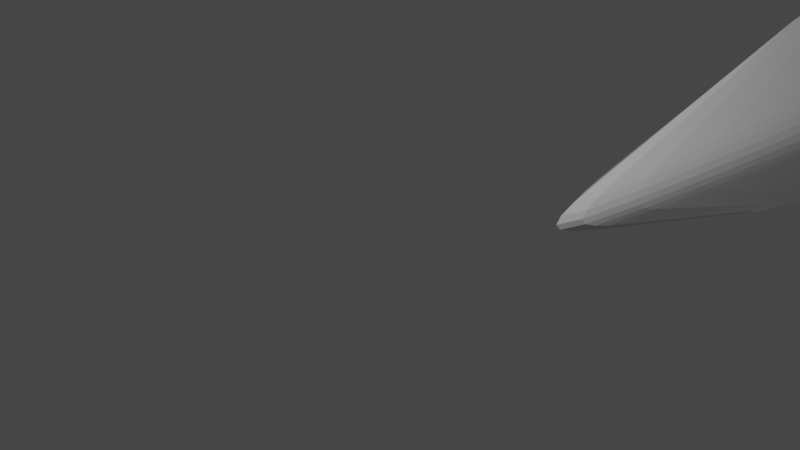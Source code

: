 # Source: explosing-kunai.blend  (saved by Blender 2.80.75; exported with 4.5.12 LTS)
import bpy
from mathutils import Matrix  # noqa: F401  (used for matrix-valued properties, if any)

bpy.ops.wm.read_factory_settings(use_empty=True)
scene = bpy.context.scene
scene.name = 'Scene'

# ---- collections
col_collection = bpy.data.collections.new('Collection'); scene.collection.children.link(col_collection)
col_ref = bpy.data.collections.new('Ref'); scene.collection.children.link(col_ref)

# ---- world
world_world = bpy.data.worlds.new('World'); scene.world = world_world
world_world.use_nodes = True; world_world.node_tree.nodes.clear()
_N = world_world.node_tree.nodes; _L = world_world.node_tree.links
n0 = _N.new('ShaderNodeOutputWorld'); n0.name = 'World Output'; n0.location = (300, 300)
n1 = _N.new('ShaderNodeBackground'); n1.name = 'Background'; n1.location = (10, 300)
n1.inputs[0].default_value = (0.05088, 0.05088, 0.05088, 1.0)
_L.new(n1.outputs[0], n0.inputs[0])
n0.is_active_output = True
world_world.color = (0.05088, 0.05088, 0.05088)
world_world.use_sun_shadow = False
world_world.sun_shadow_jitter_overblur = 0.0

# ---- cameras
cam_camera = bpy.data.cameras.new('Camera')
cam_camera.clip_end = 100.0
cam_camera.ortho_scale = 7.314

# ---- lights
light_light = bpy.data.lights.new('Light', 'POINT')
light_light.transmission_factor = 0.0
light_light.energy = 1000.0
light_light.shadow_soft_size = 0.1
light_light.shadow_maximum_resolution = 0.006
light_light.use_absolute_resolution = True

# ---- meshes
me_plane_001 = bpy.data.meshes.new('Plane.001')
me_plane_001.from_pydata([(-1.167, 0.0, 0.0), (23.69, 4.249, 0.1077), (23.54, 4.211, 0.1109), (29.98, 6.226, 0.0), (36.24, 1.373, 0.0), (36.53, 1.245, 0.0), (36.78, 1.126, 0.0), (37.0, 1.101, 0.0), (50.45, 1.077, 0.3732), (50.45, 1.101, 0.0), (13.68, 2.875, 0.0), (9.382, 2.043, 0.0), (5.086, 1.211, 0.0), (14.17, 0.0, 1.059), (14.49, 2.13, 0.4423), (14.92, 2.277, 0.4423), (24.33, 2.233, 0.4423), (25.82, 3.79, 0.201), (30.22, 4.759, 0.3281), (35.42, 0.7197, 1.015), (35.75, 0.3378, 1.015), (35.78, 0.0, 1.015), (5.312, 0.0, 0.4995), (8.984, 0.0, 0.7827), (3.522, 0.908, 0.0), (1.959, 0.6054, 0.0), (0.396, 0.3027, 0.0), (8.364, 1.532, 0.1249), (7.347, 1.021, 0.2498), (6.329, 0.5107, 0.3746), (12.5, 2.156, 0.1957), (11.33, 1.437, 0.3913), (10.16, 0.7186, 0.587), (23.92, 3.596, 0.2154), (23.45, 4.902, 0.0), (24.39, 2.291, 0.4308), (24.25, 2.233, 0.0), (23.37, 4.886, 0.0), (25.46, 5.309, 0.0), (35.78, 0.1175, 1.015), (37.0, 1.077, 0.3732), (37.0, 0.9191, 0.5509), (50.45, 0.3094, 0.8999), (37.0, 0.0, 1.015), (24.25, 2.233, 0.4049), (24.25, 2.233, 0.4423), (23.61, 4.223, 0.1106), (23.85, 3.56, 0.2212), (25.64, 4.549, 0.134), (25.55, 4.929, 0.1006), (30.1, 5.493, 0.1701), (30.04, 5.859, 0.09388), (36.04, 1.209, 0.2538), (35.83, 1.046, 0.5076), (36.33, 1.018, 0.2538), (36.14, 0.7914, 0.5076), (36.28, 0.6218, 0.5076), (36.53, 0.8739, 0.2538), (50.45, 0.0, 1.015), (37.0, 0.3094, 0.8999), (50.45, 0.9191, 0.5509), (35.78, 0.0, 0.0), (35.78, 0.1175, 0.0), (35.42, 0.7197, 0.0), (35.75, 0.3378, 0.0), (30.22, 4.759, 0.0), (25.82, 3.79, 0.0), (24.33, 2.233, 0.0), (23.3, 4.871, 0.0), (14.49, 2.13, 0.0), (14.92, 2.277, 0.0), (14.17, 0.0, 0.0), (30.09, 6.136, 0.0), (30.32, 4.684, 0.3408), (30.15, 5.773, 0.09685), (30.21, 5.41, 0.1764), (30.32, 4.684, 0.0), (30.08, 4.727, 0.3216), (29.83, 6.196, 0.0), (29.95, 5.461, 0.1667), (29.89, 5.828, 0.09187), (30.08, 4.727, 0.0), (35.78, 0.1175, 0.9293), (35.78, 0.0, 0.9293), (35.42, 0.7197, 0.9293), (35.75, 0.3378, 0.9293), (30.22, 4.759, 0.3003), (25.82, 3.79, 0.1896), (24.33, 2.233, 0.4049), (23.77, 3.551, 0.2218), (14.49, 2.13, 0.4049), (14.92, 2.277, 0.4049), (14.17, 0.0, 0.9696), (30.32, 4.684, 0.312), (30.08, 4.727, 0.2944), (36.82, 1.117, 0.0), (36.71, 0.9025, 0.355), (36.59, 0.7276, 0.5381), (36.36, 0.2679, 0.9021), (36.36, 0.0, 0.9451), (24.39, 2.291, 0.0), (24.39, 2.291, 0.3944), (25.77, 3.737, 0.2115), (25.77, 3.737, 0.0), (25.38, 5.295, 0.0), (25.48, 4.905, 0.1032), (25.58, 4.516, 0.1393), (25.77, 3.737, 0.1993), (25.5, 5.319, 0.0), (25.68, 4.559, 0.1351), (25.59, 4.939, 0.1012), (25.86, 3.8, 0.0), (25.86, 3.8, 0.203), (25.86, 3.8, 0.1915), (56.84, 0.0, 0.0), (56.76, 0.0, 0.3269), (56.52, 0.0, 0.5662), (56.19, 0.0, 0.6538), (55.86, 0.0, 0.5662), (55.62, 0.0, 0.3269), (55.54, 0.0, 0.0), (56.82, 0.4178, 2.484e-06), (56.73, 0.4064, 0.3269), (56.49, 0.3751, 0.5662), (56.17, 0.3325, 0.6538), (55.84, 0.2898, 0.5662), (55.61, 0.2586, 0.3269), (55.52, 0.2471, 2.427e-06), (56.73, 0.8372, 2.48e-06), (56.65, 0.8145, 0.3269), (56.42, 0.7526, 0.5662), (56.1, 0.668, 0.6538), (55.79, 0.5834, 0.5662), (55.55, 0.5214, 0.3269), (55.47, 0.4988, 2.425e-06), (56.6, 1.242, 2.474e-06), (56.51, 1.209, 0.3269), (56.29, 1.117, 0.5662), (55.99, 0.9919, 0.6538), (55.69, 0.8668, 0.5662), (55.47, 0.7752, 0.3269), (55.39, 0.7417, 2.421e-06), (56.41, 1.626, 2.466e-06), (56.33, 1.582, 0.3269), (56.12, 1.462, 0.5662), (55.84, 1.299, 0.6538), (55.56, 1.135, 0.5662), (55.35, 1.016, 0.3269), (55.27, 0.9718, 2.417e-06), (56.17, 1.981, 2.456e-06), (56.1, 1.928, 0.3269), (55.91, 1.782, 0.5662), (55.65, 1.583, 0.6538), (55.39, 1.384, 0.5662), (55.2, 1.238, 0.3269), (55.13, 1.185, 2.41e-06), (55.89, 2.303, 2.443e-06), (55.83, 2.241, 0.3269), (55.66, 2.071, 0.5662), (55.42, 1.84, 0.6538), (55.19, 1.609, 0.5662), (55.02, 1.44, 0.3269), (54.96, 1.378, 2.403e-06), (55.57, 2.585, 2.429e-06), (55.51, 2.515, 0.3269), (55.37, 2.325, 0.5662), (55.17, 2.066, 0.6538), (54.97, 1.806, 0.5662), (54.82, 1.617, 0.3269), (54.77, 1.547, 2.394e-06), (55.21, 2.822, 2.414e-06), (55.17, 2.746, 0.3269), (55.05, 2.539, 0.5662), (54.88, 2.256, 0.6538), (54.72, 1.973, 0.5662), (54.6, 1.766, 0.3269), (54.56, 1.69, 2.385e-06), (54.83, 3.011, 2.397e-06), (54.79, 2.93, 0.3269), (54.7, 2.709, 0.5662), (54.58, 2.407, 0.6538), (54.45, 2.105, 0.5662), (54.36, 1.884, 0.3269), (54.33, 1.803, 2.375e-06), (54.42, 3.149, 2.379e-06), (54.4, 3.064, 0.3269), (54.34, 2.833, 0.5662), (54.25, 2.517, 0.6538), (54.17, 2.201, 0.5662), (54.11, 1.97, 0.3269), (54.08, 1.886, 2.364e-06), (54.0, 3.232, 2.361e-06), (53.99, 3.145, 0.3269), (53.96, 2.908, 0.5662), (53.92, 2.584, 0.6538), (53.87, 2.26, 0.5662), (53.84, 2.023, 0.3269), (53.83, 1.936, 2.353e-06), (53.58, 3.26, 2.342e-06), (53.58, 3.172, 0.3269), (53.58, 2.933, 0.5662), (53.58, 2.606, 0.6538), (53.58, 2.279, 0.5662), (53.58, 2.04, 0.3269), (53.58, 1.952, 2.342e-06), (53.15, 3.232, 2.324e-06), (53.16, 3.145, 0.3269), (53.19, 2.908, 0.5662), (53.23, 2.584, 0.6538), (53.28, 2.26, 0.5662), (53.31, 2.023, 0.3269), (53.32, 1.936, 2.331e-06), (52.73, 3.149, 2.305e-06), (52.75, 3.064, 0.3269), (52.81, 2.833, 0.5662), (52.9, 2.517, 0.6538), (52.98, 2.201, 0.5662), (53.05, 1.97, 0.3269), (53.07, 1.886, 2.32e-06), (52.32, 3.011, 2.288e-06), (52.36, 2.93, 0.3269), (52.45, 2.709, 0.5662), (52.57, 2.407, 0.6538), (52.7, 2.105, 0.5662), (52.79, 1.884, 0.3269), (52.83, 1.803, 2.309e-06), (51.94, 2.822, 2.271e-06), (51.98, 2.746, 0.3269), (52.1, 2.539, 0.5662), (52.27, 2.256, 0.6538), (52.43, 1.973, 0.5662), (52.55, 1.766, 0.3269), (52.59, 1.69, 2.299e-06), (51.59, 2.585, 2.255e-06), (51.64, 2.515, 0.3269), (51.78, 2.325, 0.5662), (51.98, 2.066, 0.6538), (52.18, 1.806, 0.5662), (52.33, 1.617, 0.3269), (52.38, 1.547, 2.29e-06), (51.26, 2.303, 2.241e-06), (51.33, 2.241, 0.3269), (51.5, 2.071, 0.5662), (51.73, 1.84, 0.6538), (51.96, 1.609, 0.5662), (52.13, 1.44, 0.3269), (52.19, 1.378, 2.282e-06), (50.98, 1.981, 2.229e-06), (51.05, 1.928, 0.3269), (51.24, 1.782, 0.5662), (51.5, 1.583, 0.6538), (51.76, 1.384, 0.5662), (51.95, 1.238, 0.3269), (52.02, 1.185, 2.274e-06), (50.74, 1.626, 2.219e-06), (50.82, 1.582, 0.3269), (51.03, 1.462, 0.5662), (51.31, 1.299, 0.6538), (51.59, 1.135, 0.5662), (51.8, 1.016, 0.3269), (51.88, 0.9718, 2.268e-06), (50.56, 1.242, 2.21e-06), (50.64, 1.209, 0.3269), (50.86, 1.117, 0.5662), (51.16, 0.9919, 0.6538), (51.46, 0.8668, 0.5662), (51.68, 0.7752, 0.3269), (51.76, 0.7417, 2.263e-06), (51.05, 0.668, 0.6538), (51.37, 0.5834, 0.5662), (51.6, 0.5214, 0.3269), (51.68, 0.4988, 2.259e-06), (50.98, 0.3325, 0.6538), (51.31, 0.2898, 0.5662), (51.54, 0.2586, 0.3269), (51.63, 0.2471, 2.257e-06), (50.96, 0.0, 0.6538), (51.29, 0.0, 0.5662), (51.53, 0.0, 0.3269), (51.61, 0.0, 0.0), (14.91, 2.414, 0.3686), (24.01, 2.892, 0.3321), (37.0, 0.6143, 0.7254), (36.48, 0.4977, 0.7201), (50.45, 0.6143, 0.7254), (36.03, 0.3696, 0.7614), (35.94, 0.5646, 0.7614), (35.63, 0.8829, 0.7614), (30.26, 5.047, 0.2586), (30.16, 5.126, 0.2491), (30.01, 5.094, 0.2441), (25.73, 4.169, 0.1675), (24.09, 2.896, 0.3317), (24.15, 2.943, 0.3231), (25.67, 4.126, 0.1754), (25.77, 4.179, 0.1691), (50.71, 0.3209, 0.7768), (50.7, 0.0, 0.8345), (50.75, 0.6411, 0.6896), (50.8, 0.9555, 0.6023), (14.35, 0.7099, 0.8536), (14.42, 1.42, 0.648), (14.42, 1.42, 0.0), (14.35, 0.7099, 0.0), (14.35, 0.7099, 0.7814), (14.42, 1.42, 0.5931), (4.565, 1.11, 0.0), (4.044, 1.009, 0.0), (9.043, 1.872, 0.04163), (8.704, 1.702, 0.08325), (13.29, 2.635, 0.06522), (12.9, 2.395, 0.1304), (14.9, 2.608, 0.1473), (15.45, 3.243, 0.0), (15.18, 2.926, 0.07365), (23.32, 4.8, 0.01191), (25.47, 5.268, 0.0108), (29.98, 6.187, 0.01008), (37.0, 1.098, 0.04008), (50.45, 1.098, 0.04008), (36.75, 1.099, 0.02725), (23.4, 4.815, 0.01187), (36.22, 1.355, 0.02725), (36.51, 1.221, 0.02725), (30.1, 6.097, 0.0104), (29.83, 6.156, 0.009866), (36.81, 1.094, 0.03812), (23.48, 4.832, 0.01157), (25.39, 5.253, 0.01108), (25.51, 5.278, 0.01087), (56.84, 0.0, 0.0351), (56.81, 0.4166, 0.03511), (56.72, 0.8347, 0.03511), (56.59, 1.238, 0.03511), (56.4, 1.621, 0.03511), (56.16, 1.975, 0.03511), (55.88, 2.296, 0.03511), (55.56, 2.577, 0.03511), (55.21, 2.814, 0.03511), (54.82, 3.002, 0.03511), (54.42, 3.14, 0.03511), (54.0, 3.223, 0.03511), (53.58, 3.251, 0.03511), (53.15, 3.223, 0.03511), (52.73, 3.14, 0.03511), (52.33, 3.002, 0.03511), (51.95, 2.814, 0.03511), (51.59, 2.577, 0.03511), (51.27, 2.296, 0.03511), (50.99, 1.975, 0.03511), (50.75, 1.621, 0.03511), (50.56, 1.238, 0.03511), (5.03, 1.2, 0.0), (9.346, 2.024, 0.00447), (13.64, 2.849, 0.007004), (15.42, 3.209, 0.007909)], [], [(26, 0, 22, 29), (32, 29, 22, 23), (311, 309, 27, 30), (30, 27, 28, 31), (31, 28, 29, 32), (307, 24, 27, 309), (24, 25, 28, 27), (25, 26, 29, 28), (88, 44, 36, 67), (15, 91, 44, 45), (280, 15, 45, 281), (328, 316, 38, 104), (325, 317, 3, 78), (282, 59, 42, 284), (286, 55, 53, 287), (290, 289, 50, 79), (323, 54, 57, 320), (54, 55, 56, 57), (295, 291, 17, 112), (323, 322, 52, 54), (54, 52, 53, 55), (288, 75, 50, 289), (324, 317, 51, 74), (74, 51, 50, 75), (283, 285, 39, 98), (282, 41, 97, 283), (79, 50, 51, 80), (106, 48, 49, 105), (315, 321, 37, 68), (89, 47, 46, 2), (326, 96, 40, 318), (96, 57, 56, 97), (45, 44, 88, 16), (294, 291, 48, 106), (99, 43, 59, 98), (40, 41, 60, 8), (318, 40, 8, 319), (83, 82, 62, 61), (85, 84, 63, 64), (85, 64, 62, 82), (93, 84, 19, 73), (94, 86, 18, 77), (107, 87, 17, 102), (44, 91, 70, 36), (91, 90, 69, 70), (305, 302, 69, 90), (86, 93, 73, 18), (287, 53, 75, 288), (52, 74, 75, 53), (322, 324, 74, 52), (285, 56, 55, 286), (113, 94, 77, 112), (109, 79, 80, 110), (329, 325, 78, 108), (111, 81, 94, 113), (65, 76, 93, 86), (301, 305, 90, 14), (15, 14, 90, 91), (281, 45, 16, 292), (103, 66, 87, 107), (81, 65, 86, 94), (76, 63, 84, 93), (20, 85, 82, 39), (20, 19, 84, 85), (21, 39, 82, 83), (21, 99, 98, 39), (40, 96, 97, 41), (320, 57, 96, 326), (67, 100, 101, 88), (88, 101, 35, 16), (292, 293, 33, 47), (47, 33, 1, 46), (321, 327, 34, 37), (100, 103, 107, 101), (101, 107, 102, 35), (293, 294, 106, 33), (33, 106, 105, 1), (327, 328, 104, 34), (66, 111, 113, 87), (316, 329, 108, 38), (48, 109, 110, 49), (87, 113, 112, 17), (290, 295, 112, 77), (330, 331, 122, 115), (115, 122, 123, 116), (116, 123, 124, 117), (117, 124, 125, 118), (118, 125, 126, 119), (119, 126, 127, 120), (331, 332, 129, 122), (122, 129, 130, 123), (123, 130, 131, 124), (124, 131, 132, 125), (125, 132, 133, 126), (126, 133, 134, 127), (332, 333, 136, 129), (129, 136, 137, 130), (130, 137, 138, 131), (131, 138, 139, 132), (132, 139, 140, 133), (133, 140, 141, 134), (333, 334, 143, 136), (136, 143, 144, 137), (137, 144, 145, 138), (138, 145, 146, 139), (139, 146, 147, 140), (140, 147, 148, 141), (334, 335, 150, 143), (143, 150, 151, 144), (144, 151, 152, 145), (145, 152, 153, 146), (146, 153, 154, 147), (147, 154, 155, 148), (335, 336, 157, 150), (150, 157, 158, 151), (151, 158, 159, 152), (152, 159, 160, 153), (153, 160, 161, 154), (154, 161, 162, 155), (336, 337, 164, 157), (157, 164, 165, 158), (158, 165, 166, 159), (159, 166, 167, 160), (160, 167, 168, 161), (161, 168, 169, 162), (337, 338, 171, 164), (164, 171, 172, 165), (165, 172, 173, 166), (166, 173, 174, 167), (167, 174, 175, 168), (168, 175, 176, 169), (338, 339, 178, 171), (171, 178, 179, 172), (172, 179, 180, 173), (173, 180, 181, 174), (174, 181, 182, 175), (175, 182, 183, 176), (339, 340, 185, 178), (178, 185, 186, 179), (179, 186, 187, 180), (180, 187, 188, 181), (181, 188, 189, 182), (182, 189, 190, 183), (340, 341, 192, 185), (185, 192, 193, 186), (186, 193, 194, 187), (187, 194, 195, 188), (188, 195, 196, 189), (189, 196, 197, 190), (341, 342, 199, 192), (192, 199, 200, 193), (193, 200, 201, 194), (194, 201, 202, 195), (195, 202, 203, 196), (196, 203, 204, 197), (342, 343, 206, 199), (199, 206, 207, 200), (200, 207, 208, 201), (201, 208, 209, 202), (202, 209, 210, 203), (203, 210, 211, 204), (343, 344, 213, 206), (206, 213, 214, 207), (207, 214, 215, 208), (208, 215, 216, 209), (209, 216, 217, 210), (210, 217, 218, 211), (344, 345, 220, 213), (213, 220, 221, 214), (214, 221, 222, 215), (215, 222, 223, 216), (216, 223, 224, 217), (217, 224, 225, 218), (345, 346, 227, 220), (220, 227, 228, 221), (221, 228, 229, 222), (222, 229, 230, 223), (223, 230, 231, 224), (224, 231, 232, 225), (346, 347, 234, 227), (227, 234, 235, 228), (228, 235, 236, 229), (229, 236, 237, 230), (230, 237, 238, 231), (231, 238, 239, 232), (347, 348, 241, 234), (234, 241, 242, 235), (235, 242, 243, 236), (236, 243, 244, 237), (237, 244, 245, 238), (238, 245, 246, 239), (348, 349, 248, 241), (241, 248, 249, 242), (242, 249, 250, 243), (243, 250, 251, 244), (244, 251, 252, 245), (245, 252, 253, 246), (349, 350, 255, 248), (248, 255, 256, 249), (249, 256, 257, 250), (250, 257, 258, 251), (251, 258, 259, 252), (252, 259, 260, 253), (350, 351, 262, 255), (255, 262, 263, 256), (256, 263, 264, 257), (257, 264, 265, 258), (258, 265, 266, 259), (259, 266, 267, 260), (264, 268, 269, 265), (265, 269, 270, 266), (266, 270, 271, 267), (268, 272, 273, 269), (269, 273, 274, 270), (270, 274, 275, 271), (272, 276, 277, 273), (273, 277, 278, 274), (274, 278, 279, 275), (58, 42, 59, 43), (297, 296, 42, 58), (79, 109, 295, 290), (35, 102, 294, 293), (16, 35, 293, 292), (89, 281, 292, 47), (39, 285, 286, 20), (19, 287, 288, 73), (102, 17, 291, 294), (59, 282, 283, 98), (97, 56, 285, 283), (73, 288, 289, 18), (109, 48, 291, 295), (77, 18, 289, 290), (20, 286, 287, 19), (41, 282, 284, 60), (298, 284, 42, 296), (298, 268, 264, 299), (319, 351, 261, 9), (60, 263, 262, 8), (284, 298, 299, 60), (268, 298, 296, 272), (276, 272, 296, 297), (264, 263, 60, 299), (13, 92, 304, 300), (300, 304, 305, 301), (92, 71, 303, 304), (304, 303, 302, 305), (352, 306, 308, 353), (306, 307, 309, 308), (354, 353, 308, 310), (310, 308, 309, 311), (32, 23, 13, 300), (31, 32, 300, 301), (301, 14, 30, 31), (15, 280, 30, 14), (355, 313, 10, 354), (312, 314, 310, 311), (89, 2, 314, 312), (315, 68, 313, 355), (311, 30, 280, 312), (89, 312, 280, 281), (2, 315, 355, 314), (314, 355, 354, 310), (10, 11, 353, 354), (12, 352, 353, 11), (8, 262, 351, 319), (254, 261, 351, 350), (247, 254, 350, 349), (240, 247, 349, 348), (233, 240, 348, 347), (226, 233, 347, 346), (219, 226, 346, 345), (212, 219, 345, 344), (205, 212, 344, 343), (198, 205, 343, 342), (191, 198, 342, 341), (184, 191, 341, 340), (177, 184, 340, 339), (170, 177, 339, 338), (163, 170, 338, 337), (156, 163, 337, 336), (149, 156, 336, 335), (142, 149, 335, 334), (135, 142, 334, 333), (128, 135, 333, 332), (121, 128, 332, 331), (114, 121, 331, 330), (49, 110, 329, 316), (1, 105, 328, 327), (46, 1, 327, 321), (6, 320, 326, 95), (110, 80, 325, 329), (4, 72, 324, 322), (7, 318, 319, 9), (95, 326, 318, 7), (2, 46, 321, 315), (72, 3, 317, 324), (5, 4, 322, 323), (5, 323, 320, 6), (80, 51, 317, 325), (105, 49, 316, 328)])
_uv = me_plane_001.uv_layers.new(name='UVMap')
_uv.uv.foreach_set('vector', [0.0, 0.0, 0.0, 0.0, 0.0, 0.0, 0.0, 0.0, 0.0, 0.0, 0.0, 0.0, 0.0, 0.0, 0.0, 0.0, 0.0, 0.0, 0.0, 0.0, 0.0, 0.0, 0.0, 0.0, 0.0, 0.0, 0.0, 0.0, 0.0, 0.0, 0.0, 0.0, 0.0, 0.0, 0.0, 0.0, 0.0, 0.0, 0.0, 0.0, 0.0, 0.0, 0.0, 0.0, 0.0, 0.0, 0.0, 0.0, 0.0, 0.0, 0.0, 0.0, 0.0, 0.0, 0.0, 0.0, 0.0, 0.0, 0.0, 0.0, 0.0, 0.0, 0.0, 0.0, 0.0, 0.0, 0.0, 0.0, 0.0, 0.0, 0.0, 0.0, 0.0, 0.0, 0.0, 0.0, 0.0, 0.0, 0.0, 0.0, 0.0, 0.0, 0.0, 0.0, 0.0, 0.0, 0.0, 0.0, 0.0, 0.0, 0.0, 0.0, 0.0, 0.0, 0.0, 0.0, 0.0, 0.0, 0.0, 0.0, 0.0, 0.0, 0.0, 0.0, 0.0, 0.0, 0.0, 0.0, 0.0, 0.0, 0.0, 0.0, 0.0, 0.0, 0.0, 0.0, 0.0, 0.0, 0.0, 0.0, 0.0, 0.0, 0.0, 0.0, 0.0, 0.0, 0.0, 0.0, 0.0, 0.0, 0.0, 0.0, 0.0, 0.0, 0.0, 0.0, 0.0, 0.0, 0.0, 0.0, 0.0, 0.0, 0.0, 0.0, 0.0, 0.0, 0.0, 0.0, 0.0, 0.0, 0.0, 0.0, 0.0, 0.0, 0.0, 0.0, 0.0, 0.0, 0.0, 0.0, 0.0, 0.0, 0.0, 0.0, 0.0, 0.0, 0.0, 0.0, 0.0, 0.0, 0.0, 0.0, 0.0, 0.0, 0.0, 0.0, 0.0, 0.0, 0.0, 0.0, 0.0, 0.0, 0.0, 0.0, 0.0, 0.0, 0.0, 0.0, 0.0, 0.0, 0.0, 0.0, 0.0, 0.0, 0.0, 0.0, 0.0, 0.0, 0.0, 0.0, 0.0, 0.0, 0.0, 0.0, 0.0, 0.0, 0.0, 0.0, 0.0, 0.0, 0.0, 0.0, 0.0, 0.0, 0.0, 0.0, 0.0, 0.0, 0.0, 0.0, 0.0, 0.0, 0.0, 0.0, 0.0, 0.0, 0.0, 0.0, 0.0, 0.0, 0.0, 0.0, 0.0, 0.0, 0.0, 0.0, 0.0, 0.0, 0.0, 0.0, 0.0, 0.0, 0.0, 0.0, 0.0, 0.0, 0.0, 0.0, 0.0, 0.0, 0.0, 0.0, 0.0, 0.0, 0.0, 0.0, 0.0, 0.0, 0.0, 0.0, 0.0, 0.0, 0.0, 0.0, 0.0, 0.0, 0.0, 0.0, 0.0, 0.0, 0.0, 0.0, 0.0, 0.0, 0.0, 0.0, 0.0, 0.0, 0.0, 0.0, 0.0, 0.0, 0.0, 0.0, 0.0, 0.0, 0.0, 0.0, 0.0, 0.0, 0.0, 0.0, 0.0, 0.0, 0.0, 0.0, 0.0, 0.0, 0.0, 0.0, 0.0, 0.0, 0.0, 0.0, 0.0, 0.0, 0.0, 0.0, 0.0, 0.0, 0.0, 0.0, 0.0, 0.0, 0.0, 0.0, 0.0, 0.0, 0.0, 0.0, 0.0, 0.0, 0.0, 0.0, 0.0, 0.0, 0.0, 0.0, 0.0, 0.0, 0.0, 0.0, 0.0, 0.0, 0.0, 0.0, 0.0, 0.0, 0.0, 0.0, 0.0, 0.0, 0.0, 0.0, 0.0, 0.0, 0.0, 0.0, 0.0, 0.0, 0.0, 0.0, 0.0, 0.0, 0.0, 0.0, 0.0, 0.0, 0.0, 0.0, 0.0, 0.0, 0.0, 0.0, 0.0, 0.0, 0.0, 0.0, 0.0, 0.0, 0.0, 0.0, 0.0, 0.0, 0.0, 0.0, 0.0, 0.0, 0.0, 0.0, 0.0, 0.0, 0.0, 0.0, 0.0, 0.0, 0.0, 0.0, 0.0, 0.0, 0.0, 0.0, 0.0, 0.0, 0.0, 0.0, 0.0, 0.0, 0.0, 0.0, 0.0, 0.0, 0.0, 0.0, 0.0, 0.0, 0.0, 0.0, 0.0, 0.0, 0.0, 0.0, 0.0, 0.0, 0.0, 0.0, 0.0, 0.0, 0.0, 0.0, 0.0, 0.0, 0.0, 0.0, 0.0, 0.0, 0.0, 0.0, 0.0, 0.0, 0.0, 0.0, 0.0, 0.0, 0.0, 0.0, 0.0, 0.0, 0.0, 0.0, 0.0, 0.0, 0.0, 0.0, 0.0, 0.0, 0.0, 0.0, 0.0, 0.0, 0.0, 0.0, 0.0, 0.0, 0.0, 0.0, 0.0, 0.0, 0.0, 0.0, 0.0, 0.0, 0.0, 0.0, 0.0, 0.0, 0.0, 0.0, 0.0, 0.0, 0.0, 0.0, 0.0, 0.0, 0.0, 0.0, 0.0, 0.0, 0.0, 0.0, 0.0, 0.0, 0.0, 0.0, 0.0, 0.0, 0.0, 0.0, 0.0, 0.0, 0.0, 0.0, 0.0, 0.0, 0.0, 0.0, 0.0, 0.0, 0.0, 0.0, 0.0, 0.0, 0.0, 0.0, 0.0, 0.0, 0.0, 0.0, 0.0, 0.0, 0.0, 0.0, 0.0, 0.0, 0.0, 0.0, 0.0, 0.0, 0.0, 0.0, 0.0, 0.0, 0.0, 0.0, 0.0, 0.0, 0.0, 0.0, 0.0, 0.0, 0.0, 0.0, 0.0, 0.0, 0.0, 0.0, 0.0, 0.0, 0.0, 0.0, 0.0, 0.0, 0.0, 0.0, 0.0, 0.0, 0.0, 0.0, 0.0, 0.0, 0.0, 0.0, 0.0, 0.0, 0.0, 0.0, 0.0, 0.0, 0.0, 0.0, 0.0, 0.0, 0.0, 0.0, 0.0, 0.0, 0.0, 0.0, 0.0, 0.0, 0.0, 0.0, 0.0, 0.0, 0.0, 0.0, 0.0, 0.0, 0.0, 0.0, 0.0, 0.0, 0.0, 0.0, 0.0, 0.0, 0.0, 0.0, 0.0, 0.0, 0.0, 0.0, 0.0, 0.0, 0.0, 0.0, 0.0, 0.0, 0.0, 0.0, 0.0, 0.0, 0.0, 0.0, 0.0, 0.0, 0.0, 0.0, 0.0, 0.0, 0.0, 0.0, 0.0, 0.0, 0.0, 0.0, 0.0, 0.0, 0.0, 0.0, 0.0, 0.0, 0.0, 0.0, 0.0, 0.0, 0.0, 0.0, 0.0, 0.0, 0.0, 0.0, 0.0, 0.0, 0.0, 0.0, 0.0, 0.0, 0.0, 0.0, 0.0, 0.0, 0.0, 0.0, 0.0, 0.0, 0.0, 0.0, 0.0, 0.0, 0.0, 0.0, 0.0, 0.0, 0.0, 0.0, 0.0, 0.0, 0.0, 0.0, 0.0, 0.0, 0.0, 0.0, 0.75, 0.5089, 0.7708, 0.5089, 0.7708, 0.5833, 0.75, 0.5833, 0.75, 0.5833, 0.7708, 0.5833, 0.7708, 0.6667, 0.75, 0.6667, 0.75, 0.6667, 0.7708, 0.6667, 0.7708, 0.75, 0.75, 0.75, 0.75, 0.75, 0.7708, 0.75, 0.7708, 0.8333, 0.75, 0.8333, 0.75, 0.8333, 0.7708, 0.8333, 0.7708, 0.9167, 0.75, 0.9167, 0.75, 0.9167, 0.7708, 0.9167, 0.7708, 1.0, 0.75, 1.0, 0.7708, 0.5089, 0.7917, 0.5089, 0.7917, 0.5833, 0.7708, 0.5833, 0.7708, 0.5833, 0.7917, 0.5833, 0.7917, 0.6667, 0.7708, 0.6667, 0.7708, 0.6667, 0.7917, 0.6667, 0.7917, 0.75, 0.7708, 0.75, 0.7708, 0.75, 0.7917, 0.75, 0.7917, 0.8333, 0.7708, 0.8333, 0.7708, 0.8333, 0.7917, 0.8333, 0.7917, 0.9167, 0.7708, 0.9167, 0.7708, 0.9167, 0.7917, 0.9167, 0.7917, 1.0, 0.7708, 1.0, 0.7917, 0.5089, 0.8125, 0.5088, 0.8125, 0.5833, 0.7917, 0.5833, 0.7917, 0.5833, 0.8125, 0.5833, 0.8125, 0.6667, 0.7917, 0.6667, 0.7917, 0.6667, 0.8125, 0.6667, 0.8125, 0.75, 0.7917, 0.75, 0.7917, 0.75, 0.8125, 0.75, 0.8125, 0.8333, 0.7917, 0.8333, 0.7917, 0.8333, 0.8125, 0.8333, 0.8125, 0.9167, 0.7917, 0.9167, 0.7917, 0.9167, 0.8125, 0.9167, 0.8125, 1.0, 0.7917, 1.0, 0.8125, 0.5088, 0.8333, 0.5095, 0.8333, 0.5833, 0.8125, 0.5833, 0.8125, 0.5833, 0.8333, 0.5833, 0.8333, 0.6667, 0.8125, 0.6667, 0.8125, 0.6667, 0.8333, 0.6667, 0.8333, 0.75, 0.8125, 0.75, 0.8125, 0.75, 0.8333, 0.75, 0.8333, 0.8333, 0.8125, 0.8333, 0.8125, 0.8333, 0.8333, 0.8333, 0.8333, 0.9167, 0.8125, 0.9167, 0.8125, 0.9167, 0.8333, 0.9167, 0.8333, 1.0, 0.8125, 1.0, 0.8333, 0.5095, 0.8542, 0.5091, 0.8542, 0.5833, 0.8333, 0.5833, 0.8333, 0.5833, 0.8542, 0.5833, 0.8542, 0.6667, 0.8333, 0.6667, 0.8333, 0.6667, 0.8542, 0.6667, 0.8542, 0.75, 0.8333, 0.75, 0.8333, 0.75, 0.8542, 0.75, 0.8542, 0.8333, 0.8333, 0.8333, 0.8333, 0.8333, 0.8542, 0.8333, 0.8542, 0.9167, 0.8333, 0.9167, 0.8333, 0.9167, 0.8542, 0.9167, 0.8542, 1.0, 0.8333, 1.0, 0.8542, 0.5091, 0.875, 0.5089, 0.875, 0.5833, 0.8542, 0.5833, 0.8542, 0.5833, 0.875, 0.5833, 0.875, 0.6667, 0.8542, 0.6667, 0.8542, 0.6667, 0.875, 0.6667, 0.875, 0.75, 0.8542, 0.75, 0.8542, 0.75, 0.875, 0.75, 0.875, 0.8333, 0.8542, 0.8333, 0.8542, 0.8333, 0.875, 0.8333, 0.875, 0.9167, 0.8542, 0.9167, 0.8542, 0.9167, 0.875, 0.9167, 0.875, 1.0, 0.8542, 1.0, 0.875, 0.5089, 0.8958, 0.5089, 0.8958, 0.5833, 0.875, 0.5833, 0.875, 0.5833, 0.8958, 0.5833, 0.8958, 0.6667, 0.875, 0.6667, 0.875, 0.6667, 0.8958, 0.6667, 0.8958, 0.75, 0.875, 0.75, 0.875, 0.75, 0.8958, 0.75, 0.8958, 0.8333, 0.875, 0.8333, 0.875, 0.8333, 0.8958, 0.8333, 0.8958, 0.9167, 0.875, 0.9167, 0.875, 0.9167, 0.8958, 0.9167, 0.8958, 1.0, 0.875, 1.0, 0.8958, 0.5089, 0.9167, 0.5089, 0.9167, 0.5833, 0.8958, 0.5833, 0.8958, 0.5833, 0.9167, 0.5833, 0.9167, 0.6667, 0.8958, 0.6667, 0.8958, 0.6667, 0.9167, 0.6667, 0.9167, 0.75, 0.8958, 0.75, 0.8958, 0.75, 0.9167, 0.75, 0.9167, 0.8333, 0.8958, 0.8333, 0.8958, 0.8333, 0.9167, 0.8333, 0.9167, 0.9167, 0.8958, 0.9167, 0.8958, 0.9167, 0.9167, 0.9167, 0.9167, 1.0, 0.8958, 1.0, 0.9167, 0.5089, 0.9375, 0.5089, 0.9375, 0.5833, 0.9167, 0.5833, 0.9167, 0.5833, 0.9375, 0.5833, 0.9375, 0.6667, 0.9167, 0.6667, 0.9167, 0.6667, 0.9375, 0.6667, 0.9375, 0.75, 0.9167, 0.75, 0.9167, 0.75, 0.9375, 0.75, 0.9375, 0.8333, 0.9167, 0.8333, 0.9167, 0.8333, 0.9375, 0.8333, 0.9375, 0.9167, 0.9167, 0.9167, 0.9167, 0.9167, 0.9375, 0.9167, 0.9375, 1.0, 0.9167, 1.0, 0.9375, 0.5089, 0.9583, 0.5089, 0.9583, 0.5833, 0.9375, 0.5833, 0.9375, 0.5833, 0.9583, 0.5833, 0.9583, 0.6667, 0.9375, 0.6667, 0.9375, 0.6667, 0.9583, 0.6667, 0.9583, 0.75, 0.9375, 0.75, 0.9375, 0.75, 0.9583, 0.75, 0.9583, 0.8333, 0.9375, 0.8333, 0.9375, 0.8333, 0.9583, 0.8333, 0.9583, 0.9167, 0.9375, 0.9167, 0.9375, 0.9167, 0.9583, 0.9167, 0.9583, 1.0, 0.9375, 1.0, 0.9583, 0.5089, 0.9792, 0.5089, 0.9792, 0.5833, 0.9583, 0.5833, 0.9583, 0.5833, 0.9792, 0.5833, 0.9792, 0.6667, 0.9583, 0.6667, 0.9583, 0.6667, 0.9792, 0.6667, 0.9792, 0.75, 0.9583, 0.75, 0.9583, 0.75, 0.9792, 0.75, 0.9792, 0.8333, 0.9583, 0.8333, 0.9583, 0.8333, 0.9792, 0.8333, 0.9792, 0.9167, 0.9583, 0.9167, 0.9583, 0.9167, 0.9792, 0.9167, 0.9792, 1.0, 0.9583, 1.0, 0.9792, 0.5089, 1.0, 0.5089, 1.0, 0.5833, 0.9792, 0.5833, 0.9792, 0.5833, 1.0, 0.5833, 1.0, 0.6667, 0.9792, 0.6667, 0.9792, 0.6667, 1.0, 0.6667, 1.0, 0.75, 0.9792, 0.75, 0.9792, 0.75, 1.0, 0.75, 1.0, 0.8333, 0.9792, 0.8333, 0.9792, 0.8333, 1.0, 0.8333, 1.0, 0.9167, 0.9792, 0.9167, 0.9792, 0.9167, 1.0, 0.9167, 1.0, 1.0, 0.9792, 1.0, 8.882e-16, 0.5089, 0.02083, 0.5089, 0.02083, 0.5833, 8.882e-16, 0.5833, 8.882e-16, 0.5833, 0.02083, 0.5833, 0.02083, 0.6667, 8.882e-16, 0.6667, 8.882e-16, 0.6667, 0.02083, 0.6667, 0.02083, 0.75, 8.882e-16, 0.75, 8.882e-16, 0.75, 0.02083, 0.75, 0.02083, 0.8333, 8.882e-16, 0.8333, 8.882e-16, 0.8333, 0.02083, 0.8333, 0.02083, 0.9167, 8.882e-16, 0.9167, 8.882e-16, 0.9167, 0.02083, 0.9167, 0.02083, 1.0, 8.882e-16, 1.0, 0.02083, 0.5089, 0.04167, 0.5089, 0.04167, 0.5833, 0.02083, 0.5833, 0.02083, 0.5833, 0.04167, 0.5833, 0.04167, 0.6667, 0.02083, 0.6667, 0.02083, 0.6667, 0.04167, 0.6667, 0.04167, 0.75, 0.02083, 0.75, 0.02083, 0.75, 0.04167, 0.75, 0.04167, 0.8333, 0.02083, 0.8333, 0.02083, 0.8333, 0.04167, 0.8333, 0.04167, 0.9167, 0.02083, 0.9167, 0.02083, 0.9167, 0.04167, 0.9167, 0.04167, 1.0, 0.02083, 1.0, 0.04167, 0.5089, 0.0625, 0.5089, 0.0625, 0.5833, 0.04167, 0.5833, 0.04167, 0.5833, 0.0625, 0.5833, 0.0625, 0.6667, 0.04167, 0.6667, 0.04167, 0.6667, 0.0625, 0.6667, 0.0625, 0.75, 0.04167, 0.75, 0.04167, 0.75, 0.0625, 0.75, 0.0625, 0.8333, 0.04167, 0.8333, 0.04167, 0.8333, 0.0625, 0.8333, 0.0625, 0.9167, 0.04167, 0.9167, 0.04167, 0.9167, 0.0625, 0.9167, 0.0625, 1.0, 0.04167, 1.0, 0.0625, 0.5089, 0.08333, 0.5089, 0.08333, 0.5833, 0.0625, 0.5833, 0.0625, 0.5833, 0.08333, 0.5833, 0.08333, 0.6667, 0.0625, 0.6667, 0.0625, 0.6667, 0.08333, 0.6667, 0.08333, 0.75, 0.0625, 0.75, 0.0625, 0.75, 0.08333, 0.75, 0.08333, 0.8333, 0.0625, 0.8333, 0.0625, 0.8333, 0.08333, 0.8333, 0.08333, 0.9167, 0.0625, 0.9167, 0.0625, 0.9167, 0.08333, 0.9167, 0.08333, 1.0, 0.0625, 1.0, 0.08333, 0.5089, 0.1042, 0.5089, 0.1042, 0.5833, 0.08333, 0.5833, 0.08333, 0.5833, 0.1042, 0.5833, 0.1042, 0.6667, 0.08333, 0.6667, 0.08333, 0.6667, 0.1042, 0.6667, 0.1042, 0.75, 0.08333, 0.75, 0.08333, 0.75, 0.1042, 0.75, 0.1042, 0.8333, 0.08333, 0.8333, 0.08333, 0.8333, 0.1042, 0.8333, 0.1042, 0.9167, 0.08333, 0.9167, 0.08333, 0.9167, 0.1042, 0.9167, 0.1042, 1.0, 0.08333, 1.0, 0.1042, 0.5089, 0.125, 0.5089, 0.125, 0.5833, 0.1042, 0.5833, 0.1042, 0.5833, 0.125, 0.5833, 0.125, 0.6667, 0.1042, 0.6667, 0.1042, 0.6667, 0.125, 0.6667, 0.125, 0.75, 0.1042, 0.75, 0.1042, 0.75, 0.125, 0.75, 0.125, 0.8333, 0.1042, 0.8333, 0.1042, 0.8333, 0.125, 0.8333, 0.125, 0.9167, 0.1042, 0.9167, 0.1042, 0.9167, 0.125, 0.9167, 0.125, 1.0, 0.1042, 1.0, 0.125, 0.5089, 0.1458, 0.5089, 0.1458, 0.5833, 0.125, 0.5833, 0.125, 0.5833, 0.1458, 0.5833, 0.1458, 0.6667, 0.125, 0.6667, 0.125, 0.6667, 0.1458, 0.6667, 0.1458, 0.75, 0.125, 0.75, 0.125, 0.75, 0.1458, 0.75, 0.1458, 0.8333, 0.125, 0.8333, 0.125, 0.8333, 0.1458, 0.8333, 0.1458, 0.9167, 0.125, 0.9167, 0.125, 0.9167, 0.1458, 0.9167, 0.1458, 1.0, 0.125, 1.0, 0.1458, 0.5089, 0.1667, 0.5089, 0.1667, 0.5833, 0.1458, 0.5833, 0.1458, 0.5833, 0.1667, 0.5833, 0.1667, 0.6667, 0.1458, 0.6667, 0.1458, 0.6667, 0.1667, 0.6667, 0.1667, 0.75, 0.1458, 0.75, 0.1458, 0.75, 0.1667, 0.75, 0.1667, 0.8333, 0.1458, 0.8333, 0.1458, 0.8333, 0.1667, 0.8333, 0.1667, 0.9167, 0.1458, 0.9167, 0.1458, 0.9167, 0.1667, 0.9167, 0.1667, 1.0, 0.1458, 1.0, 0.1667, 0.5089, 0.1875, 0.5089, 0.1875, 0.5833, 0.1667, 0.5833, 0.1667, 0.5833, 0.1875, 0.5833, 0.1875, 0.6667, 0.1667, 0.6667, 0.1667, 0.6667, 0.1875, 0.6667, 0.1875, 0.75, 0.1667, 0.75, 0.1667, 0.75, 0.1875, 0.75, 0.1875, 0.8333, 0.1667, 0.8333, 0.1667, 0.8333, 0.1875, 0.8333, 0.1875, 0.9167, 0.1667, 0.9167, 0.1667, 0.9167, 0.1875, 0.9167, 0.1875, 1.0, 0.1667, 1.0, 0.1875, 0.75, 0.2083, 0.75, 0.2083, 0.8333, 0.1875, 0.8333, 0.1875, 0.8333, 0.2083, 0.8333, 0.2083, 0.9167, 0.1875, 0.9167, 0.1875, 0.9167, 0.2083, 0.9167, 0.2083, 1.0, 0.1875, 1.0, 0.2083, 0.75, 0.2292, 0.75, 0.2292, 0.8333, 0.2083, 0.8333, 0.2083, 0.8333, 0.2292, 0.8333, 0.2292, 0.9167, 0.2083, 0.9167, 0.2083, 0.9167, 0.2292, 0.9167, 0.2292, 1.0, 0.2083, 1.0, 0.2292, 0.75, 0.25, 0.75, 0.25, 0.8333, 0.2292, 0.8333, 0.2292, 0.8333, 0.25, 0.8333, 0.25, 0.9167, 0.2292, 0.9167, 0.2292, 0.9167, 0.25, 0.9167, 0.25, 1.0, 0.2292, 1.0, 0.0, 0.0, 0.0, 0.0, 0.0, 0.0, 0.0, 0.0, 0.125, 0.375, 0.1146, 0.375, 0.0, 0.0, 0.0, 0.0, 0.0, 0.0, 0.0, 0.0, 0.0, 0.0, 0.0, 0.0, 0.0, 0.0, 0.0, 0.0, 0.0, 0.0, 0.0, 0.0, 0.0, 0.0, 0.0, 0.0, 0.0, 0.0, 0.0, 0.0, 0.0, 0.0, 0.0, 0.0, 0.0, 0.0, 0.0, 0.0, 0.0, 0.0, 0.0, 0.0, 0.0, 0.0, 0.0, 0.0, 0.0, 0.0, 0.0, 0.0, 0.0, 0.0, 0.0, 0.0, 0.0, 0.0, 0.0, 0.0, 0.0, 0.0, 0.0, 0.0, 0.0, 0.0, 0.0, 0.0, 0.0, 0.0, 0.0, 0.0, 0.0, 0.0, 0.0, 0.0, 0.0, 0.0, 0.0, 0.0, 0.0, 0.0, 0.0, 0.0, 0.0, 0.0, 0.0, 0.0, 0.0, 0.0, 0.0, 0.0, 0.0, 0.0, 0.0, 0.0, 0.0, 0.0, 0.0, 0.0, 0.0, 0.0, 0.0, 0.0, 0.0, 0.0, 0.0, 0.0, 0.0, 0.0, 0.0, 0.0, 0.0, 0.0, 0.0, 0.0, 0.0, 0.0, 0.0, 0.0, 0.1042, 0.375, 0.0, 0.0, 0.0, 0.0, 0.1146, 0.375, 0.1042, 0.375, 0.2083, 0.75, 0.1875, 0.75, 0.09375, 0.375, 0.0, 0.0, 0.1875, 0.5089, 0.1875, 0.5, 0.0, 0.0, 0.0, 0.0, 0.1875, 0.6667, 0.1875, 0.5833, 0.0, 0.0, 0.0, 0.0, 0.1042, 0.375, 0.09375, 0.375, 0.0, 0.0, 0.2083, 0.75, 0.1042, 0.375, 0.1146, 0.375, 0.2292, 0.75, 0.25, 0.75, 0.2292, 0.75, 0.1146, 0.375, 0.125, 0.375, 0.1875, 0.75, 0.1875, 0.6667, 0.0, 0.0, 0.09375, 0.375, 0.0, 0.0, 0.0, 0.0, 0.0, 0.0, 0.0, 0.0, 0.0, 0.0, 0.0, 0.0, 0.0, 0.0, 0.0, 0.0, 0.0, 0.0, 0.0, 0.0, 0.0, 0.0, 0.0, 0.0, 0.0, 0.0, 0.0, 0.0, 0.0, 0.0, 0.0, 0.0, 0.0, 0.0, 0.0, 0.0, 0.0, 0.0, 0.0, 0.0, 0.0, 0.0, 0.0, 0.0, 0.0, 0.0, 0.0, 0.0, 0.0, 0.0, 0.0, 0.0, 0.0, 0.0, 0.0, 0.0, 0.0, 0.0, 0.0, 0.0, 0.0, 0.0, 0.0, 0.0, 0.0, 0.0, 0.0, 0.0, 0.0, 0.0, 0.0, 0.0, 0.0, 0.0, 0.0, 0.0, 0.0, 0.0, 0.0, 0.0, 0.0, 0.0, 0.0, 0.0, 0.0, 0.0, 0.0, 0.0, 0.0, 0.0, 0.0, 0.0, 0.0, 0.0, 0.0, 0.0, 0.0, 0.0, 0.0, 0.0, 0.0, 0.0, 0.0, 0.0, 0.0, 0.0, 0.0, 0.0, 0.0, 0.0, 0.0, 0.0, 0.0, 0.0, 0.0, 0.0, 0.0, 0.0, 0.0, 0.0, 0.0, 0.0, 0.0, 0.0, 0.0, 0.0, 0.0, 0.0, 0.0, 0.0, 0.0, 0.0, 0.0, 0.0, 0.0, 0.0, 0.0, 0.0, 0.0, 0.0, 0.0, 0.0, 0.0, 0.0, 0.0, 0.0, 0.0, 0.0, 0.0, 0.0, 0.0, 0.0, 0.0, 0.0, 0.0, 0.0, 0.0, 0.0, 0.0, 0.0, 0.0, 0.0, 0.0, 0.0, 0.0, 0.0, 0.0, 0.0, 0.0, 0.0, 0.0, 0.0, 0.0, 0.0, 0.0, 0.0, 0.0, 0.0, 0.1875, 0.5833, 0.1875, 0.5089, 0.0, 0.0, 0.1667, 0.5, 0.1875, 0.5, 0.1875, 0.5089, 0.1667, 0.5089, 0.1458, 0.5, 0.1667, 0.5, 0.1667, 0.5089, 0.1458, 0.5089, 0.125, 0.5, 0.1458, 0.5, 0.1458, 0.5089, 0.125, 0.5089, 0.1042, 0.5, 0.125, 0.5, 0.125, 0.5089, 0.1042, 0.5089, 0.08333, 0.5, 0.1042, 0.5, 0.1042, 0.5089, 0.08333, 0.5089, 0.0625, 0.5, 0.08333, 0.5, 0.08333, 0.5089, 0.0625, 0.5089, 0.04167, 0.5, 0.0625, 0.5, 0.0625, 0.5089, 0.04167, 0.5089, 0.02083, 0.5, 0.04167, 0.5, 0.04167, 0.5089, 0.02083, 0.5089, 8.882e-16, 0.5, 0.02083, 0.5, 0.02083, 0.5089, 8.882e-16, 0.5089, 0.9792, 0.5, 1.0, 0.5, 1.0, 0.5089, 0.9792, 0.5089, 0.9583, 0.5, 0.9792, 0.5, 0.9792, 0.5089, 0.9583, 0.5089, 0.9375, 0.5, 0.9583, 0.5, 0.9583, 0.5089, 0.9375, 0.5089, 0.9167, 0.5, 0.9375, 0.5, 0.9375, 0.5089, 0.9167, 0.5089, 0.8958, 0.5, 0.9167, 0.5, 0.9167, 0.5089, 0.8958, 0.5089, 0.875, 0.5, 0.8958, 0.5, 0.8958, 0.5089, 0.875, 0.5089, 0.8542, 0.5, 0.875, 0.5, 0.875, 0.5089, 0.8542, 0.5091, 0.8333, 0.5, 0.8542, 0.5, 0.8542, 0.5091, 0.8333, 0.5095, 0.8125, 0.5, 0.8333, 0.5, 0.8333, 0.5095, 0.8125, 0.5088, 0.7917, 0.5, 0.8125, 0.5, 0.8125, 0.5088, 0.7917, 0.5089, 0.7708, 0.5, 0.7917, 0.5, 0.7917, 0.5089, 0.7708, 0.5089, 0.75, 0.5, 0.7708, 0.5, 0.7708, 0.5089, 0.75, 0.5089, 0.0, 0.0, 0.0, 0.0, 0.0, 0.0, 0.0, 0.0, 0.0, 0.0, 0.0, 0.0, 0.0, 0.0, 0.0, 0.0, 0.0, 0.0, 0.0, 0.0, 0.0, 0.0, 0.0, 0.0, 0.0, 0.0, 0.0, 0.0, 0.0, 0.0, 0.0, 0.0, 0.0, 0.0, 0.0, 0.0, 0.0, 0.0, 0.0, 0.0, 0.0, 0.0, 0.0, 0.0, 0.0, 0.0, 0.0, 0.0, 0.0, 0.0, 0.0, 0.0, 0.0, 0.0, 0.0, 0.0, 0.0, 0.0, 0.0, 0.0, 0.0, 0.0, 0.0, 0.0, 0.0, 0.0, 0.0, 0.0, 0.0, 0.0, 0.0, 0.0, 0.0, 0.0, 0.0, 0.0, 0.0, 0.0, 0.0, 0.0, 0.0, 0.0, 0.0, 0.0, 0.0, 0.0, 0.0, 0.0, 0.0, 0.0, 0.0, 0.0, 0.0, 0.0, 0.0, 0.0, 0.0, 0.0, 0.0, 0.0, 0.0, 0.0, 0.0, 0.0, 0.0, 0.0, 0.0, 0.0, 0.0, 0.0, 0.0, 0.0])
me_plane_001.use_remesh_preserve_volume = False
me_plane_001.use_remesh_preserve_attributes = False
me_plane_001.use_mirror_vertex_groups = False
me_plane_001.update()
me_cylinder = bpy.data.meshes.new('Cylinder')
me_cylinder.from_pydata([(0.0, 1.0, -1.0), (0.0, 1.0, 1.0), (0.1951, 0.9808, -1.0), (0.1951, 0.9808, 1.0), (0.3827, 0.9239, -1.0), (0.3827, 0.9239, 1.0), (0.5556, 0.8315, -1.0), (0.5556, 0.8315, 1.0), (0.7071, 0.7071, -1.0), (0.7071, 0.7071, 1.0), (0.8315, 0.5556, -1.0), (0.8315, 0.5556, 1.0), (0.9239, 0.3827, -1.0), (0.9239, 0.3827, 1.0), (0.9808, 0.1951, -1.0), (0.9808, 0.1951, 1.0), (1.0, 7.55e-08, -1.0), (1.0, 7.55e-08, 1.0), (0.9808, -0.1951, -1.0), (0.9808, -0.1951, 1.0), (0.9239, -0.3827, -1.0), (0.9239, -0.3827, 1.0), (0.8315, -0.5556, -1.0), (0.8315, -0.5556, 1.0), (0.7071, -0.7071, -1.0), (0.7071, -0.7071, 1.0), (0.5556, -0.8315, -1.0), (0.5556, -0.8315, 1.0), (0.3827, -0.9239, -1.0), (0.3827, -0.9239, 1.0), (0.1951, -0.9808, -1.0), (0.1951, -0.9808, 1.0), (-3.258e-07, -1.0, -1.0), (-3.258e-07, -1.0, 1.0), (-0.1951, -0.9808, -1.0), (-0.1951, -0.9808, 1.0), (-0.3827, -0.9239, -1.0), (-0.3827, -0.9239, 1.0), (-0.5556, -0.8315, -1.0), (-0.5556, -0.8315, 1.0), (-0.7071, -0.7071, -1.0), (-0.7071, -0.7071, 1.0), (-0.8315, -0.5556, -1.0), (-0.8315, -0.5556, 1.0), (-0.9239, -0.3827, -1.0), (-0.9239, -0.3827, 1.0), (-0.9808, -0.1951, -1.0), (-0.9808, -0.1951, 1.0), (-1.0, 9.656e-07, -1.0), (-1.0, 9.656e-07, 1.0), (-0.9808, 0.1951, -1.0), (-0.9808, 0.1951, 1.0), (-0.9239, 0.3827, -1.0), (-0.9239, 0.3827, 1.0), (-0.8315, 0.5556, -1.0), (-0.8315, 0.5556, 1.0), (-0.7071, 0.7071, -1.0), (-0.7071, 0.7071, 1.0), (-0.5556, 0.8315, -1.0), (-0.5556, 0.8315, 1.0), (-0.3827, 0.9239, -1.0), (-0.3827, 0.9239, 1.0), (-0.1951, 0.9808, -1.0), (-0.1951, 0.9808, 1.0), (-2.397e-08, 1.201, 1.0), (0.2343, 1.178, 1.0), (0.4596, 1.11, 1.0), (0.6673, 0.9986, 1.0), (0.8493, 0.8493, 1.0), (0.9986, 0.6673, 1.0), (1.11, 0.4596, 1.0), (1.178, 0.2343, 1.0), (1.201, 3.076e-08, 1.0), (1.178, -0.2343, 1.0), (1.11, -0.4596, 1.0), (0.9986, -0.6673, 1.0), (0.8493, -0.8493, 1.0), (0.6673, -0.9986, 1.0), (0.4596, -1.11, 1.0), (0.2343, -1.178, 1.0), (-4.153e-07, -1.201, 1.0), (-0.2343, -1.178, 1.0), (-0.4596, -1.11, 1.0), (-0.6673, -0.9986, 1.0), (-0.8493, -0.8493, 1.0), (-0.9986, -0.6673, 1.0), (-1.11, -0.4596, 1.0), (-1.178, -0.2343, 1.0), (-1.201, 1.1e-06, 1.0), (-1.178, 0.2343, 1.0), (-1.11, 0.4596, 1.0), (-0.9986, 0.6673, 1.0), (-0.8493, 0.8493, 1.0), (-0.6673, 0.9986, 1.0), (-0.4596, 1.11, 1.0), (-0.2343, 1.178, 1.0), (7.127e-09, 1.201, 1.139), (0.2343, 1.178, 1.139), (0.4596, 1.11, 1.139), (0.6673, 0.9986, 1.139), (0.8493, 0.8493, 1.139), (0.9986, 0.6673, 1.139), (1.11, 0.4596, 1.139), (1.178, 0.2343, 1.139), (1.201, 1.4e-08, 1.139), (1.178, -0.2343, 1.139), (1.11, -0.4596, 1.139), (0.9986, -0.6673, 1.139), (0.8493, -0.8493, 1.139), (0.6673, -0.9986, 1.139), (0.4596, -1.11, 1.139), (0.2343, -1.178, 1.139), (-3.842e-07, -1.201, 1.139), (-0.2343, -1.178, 1.139), (-0.4596, -1.11, 1.139), (-0.6673, -0.9986, 1.139), (-0.8493, -0.8493, 1.139), (-0.9986, -0.6673, 1.139), (-1.11, -0.4596, 1.139), (-1.178, -0.2343, 1.139), (-1.201, 1.083e-06, 1.139), (-1.178, 0.2343, 1.139), (-1.11, 0.4596, 1.139), (-0.9986, 0.6673, 1.139), (-0.8493, 0.8493, 1.139), (-0.6673, 0.9986, 1.139), (-0.4596, 1.11, 1.139), (-0.2343, 1.178, 1.139), (-1.81e-08, 1.513, 1.139), (0.2951, 1.484, 1.139), (0.579, 1.398, 1.139), (0.8405, 1.258, 1.139), (1.07, 1.07, 1.139), (1.258, 0.8405, 1.139), (1.398, 0.579, 1.139), (1.484, 0.2951, 1.139), (1.513, -4.427e-08, 1.139), (1.484, -0.2951, 1.139), (1.398, -0.579, 1.139), (1.258, -0.8405, 1.139), (1.07, -1.07, 1.139), (0.8405, -1.258, 1.139), (0.579, -1.398, 1.139), (0.2951, -1.484, 1.139), (-5.111e-07, -1.513, 1.139), (-0.2952, -1.484, 1.139), (-0.579, -1.398, 1.139), (-0.8405, -1.258, 1.139), (-1.07, -1.07, 1.139), (-1.258, -0.8405, 1.139), (-1.398, -0.579, 1.139), (-1.484, -0.2951, 1.139), (-1.513, 1.302e-06, 1.139), (-1.484, 0.2952, 1.139), (-1.398, 0.579, 1.139), (-1.258, 0.8405, 1.139), (-1.07, 1.07, 1.139), (-0.8405, 1.258, 1.139), (-0.579, 1.398, 1.139), (-0.2951, 1.484, 1.139), (7.518e-08, 1.513, 2.352), (0.2951, 1.484, 2.352), (0.579, 1.398, 2.352), (0.8405, 1.258, 2.352), (1.07, 1.07, 2.352), (1.258, 0.8405, 2.352), (1.398, 0.579, 2.352), (1.484, 0.2951, 2.352), (1.513, -1.91e-07, 2.352), (1.484, -0.2951, 2.352), (1.398, -0.579, 2.352), (1.258, -0.8405, 2.352), (1.07, -1.07, 2.352), (0.8405, -1.258, 2.352), (0.579, -1.398, 2.352), (0.2951, -1.484, 2.352), (-4.178e-07, -1.513, 2.352), (-0.2952, -1.484, 2.352), (-0.579, -1.398, 2.352), (-0.8405, -1.258, 2.352), (-1.07, -1.07, 2.352), (-1.258, -0.8405, 2.352), (-1.398, -0.579, 2.352), (-1.484, -0.2951, 2.352), (-1.513, 1.156e-06, 2.352), (-1.484, 0.2952, 2.352), (-1.398, 0.579, 2.352), (-1.258, 0.8405, 2.352), (-1.07, 1.07, 2.352), (-0.8405, 1.258, 2.352), (-0.579, 1.398, 2.352), (-0.2951, 1.484, 2.352), (1.719e-07, 0.4164, 2.352), (0.08123, 0.4084, 2.352), (0.1593, 0.3847, 2.352), (0.2313, 0.3462, 2.352), (0.2944, 0.2944, 2.352), (0.3462, 0.2313, 2.352), (0.3847, 0.1593, 2.352), (0.4084, 0.08123, 2.352), (0.4164, 2.524e-08, 2.352), (0.4084, -0.08123, 2.352), (0.3847, -0.1593, 2.352), (0.3462, -0.2313, 2.352), (0.2944, -0.2944, 2.352), (0.2313, -0.3462, 2.352), (0.1593, -0.3847, 2.352), (0.08123, -0.4084, 2.352), (3.621e-08, -0.4164, 2.352), (-0.08123, -0.4084, 2.352), (-0.1593, -0.3847, 2.352), (-0.2313, -0.3462, 2.352), (-0.2944, -0.2944, 2.352), (-0.3462, -0.2313, 2.352), (-0.3847, -0.1593, 2.352), (-0.4084, -0.08123, 2.352), (-0.4164, 3.959e-07, 2.352), (-0.4084, 0.08123, 2.352), (-0.3847, 0.1593, 2.352), (-0.3462, 0.2313, 2.352), (-0.2944, 0.2944, 2.352), (-0.2313, 0.3462, 2.352), (-0.1593, 0.3847, 2.352), (-0.08123, 0.4084, 2.352), (-2.945e-07, 0.4164, 3.016), (0.08123, 0.4084, 3.016), (0.1593, 0.3847, 3.016), (0.2313, 0.3462, 3.016), (0.2944, 0.2944, 3.016), (0.3462, 0.2313, 3.016), (0.3847, 0.1593, 3.016), (0.4084, 0.08123, 3.016), (0.4164, -5.506e-08, 3.016), (0.4084, -0.08123, 3.016), (0.3847, -0.1593, 3.016), (0.3462, -0.2313, 3.016), (0.2944, -0.2944, 3.016), (0.2313, -0.3462, 3.016), (0.1593, -0.3847, 3.016), (0.08123, -0.4084, 3.016), (-4.302e-07, -0.4164, 3.016), (-0.08123, -0.4084, 3.016), (-0.1593, -0.3847, 3.016), (-0.2313, -0.3462, 3.016), (-0.2944, -0.2944, 3.016), (-0.3462, -0.2313, 3.016), (-0.3847, -0.1593, 3.016), (-0.4084, -0.08123, 3.016), (-0.4164, 3.156e-07, 3.016), (-0.4084, 0.08123, 3.016), (-0.3847, 0.1593, 3.016), (-0.3462, 0.2313, 3.016), (-0.2944, 0.2944, 3.016), (-0.2313, 0.3462, 3.016), (-0.1593, 0.3847, 3.016), (-0.08123, 0.4084, 3.016)], [], [(0, 1, 3, 2), (2, 3, 5, 4), (4, 5, 7, 6), (6, 7, 9, 8), (8, 9, 11, 10), (10, 11, 13, 12), (12, 13, 15, 14), (14, 15, 17, 16), (16, 17, 19, 18), (18, 19, 21, 20), (20, 21, 23, 22), (22, 23, 25, 24), (24, 25, 27, 26), (26, 27, 29, 28), (28, 29, 31, 30), (30, 31, 33, 32), (32, 33, 35, 34), (34, 35, 37, 36), (36, 37, 39, 38), (38, 39, 41, 40), (40, 41, 43, 42), (42, 43, 45, 44), (44, 45, 47, 46), (46, 47, 49, 48), (48, 49, 51, 50), (50, 51, 53, 52), (52, 53, 55, 54), (54, 55, 57, 56), (56, 57, 59, 58), (58, 59, 61, 60), (9, 7, 67, 68), (60, 61, 63, 62), (62, 63, 1, 0), (0, 2, 4, 6, 8, 10, 12, 14, 16, 18, 20, 22, 24, 26, 28, 30, 32, 34, 36, 38, 40, 42, 44, 46, 48, 50, 52, 54, 56, 58, 60, 62), (87, 86, 118, 119), (27, 25, 76, 77), (45, 43, 85, 86), (63, 61, 94, 95), (19, 17, 72, 73), (37, 35, 81, 82), (55, 53, 90, 91), (11, 9, 68, 69), (29, 27, 77, 78), (47, 45, 86, 87), (3, 1, 64, 65), (1, 63, 95, 64), (21, 19, 73, 74), (39, 37, 82, 83), (57, 55, 91, 92), (13, 11, 69, 70), (31, 29, 78, 79), (49, 47, 87, 88), (5, 3, 65, 66), (23, 21, 74, 75), (41, 39, 83, 84), (59, 57, 92, 93), (15, 13, 70, 71), (33, 31, 79, 80), (51, 49, 88, 89), (7, 5, 66, 67), (25, 23, 75, 76), (43, 41, 84, 85), (61, 59, 93, 94), (17, 15, 71, 72), (35, 33, 80, 81), (53, 51, 89, 90), (122, 121, 153, 154), (74, 73, 105, 106), (88, 87, 119, 120), (75, 74, 106, 107), (89, 88, 120, 121), (76, 75, 107, 108), (90, 89, 121, 122), (77, 76, 108, 109), (91, 90, 122, 123), (78, 77, 109, 110), (65, 64, 96, 97), (92, 91, 123, 124), (79, 78, 110, 111), (66, 65, 97, 98), (93, 92, 124, 125), (80, 79, 111, 112), (67, 66, 98, 99), (94, 93, 125, 126), (81, 80, 112, 113), (68, 67, 99, 100), (95, 94, 126, 127), (82, 81, 113, 114), (69, 68, 100, 101), (64, 95, 127, 96), (83, 82, 114, 115), (70, 69, 101, 102), (84, 83, 115, 116), (71, 70, 102, 103), (85, 84, 116, 117), (72, 71, 103, 104), (86, 85, 117, 118), (73, 72, 104, 105), (130, 129, 161, 162), (109, 108, 140, 141), (123, 122, 154, 155), (110, 109, 141, 142), (97, 96, 128, 129), (124, 123, 155, 156), (111, 110, 142, 143), (98, 97, 129, 130), (125, 124, 156, 157), (112, 111, 143, 144), (99, 98, 130, 131), (126, 125, 157, 158), (113, 112, 144, 145), (100, 99, 131, 132), (127, 126, 158, 159), (114, 113, 145, 146), (101, 100, 132, 133), (96, 127, 159, 128), (115, 114, 146, 147), (102, 101, 133, 134), (116, 115, 147, 148), (103, 102, 134, 135), (117, 116, 148, 149), (104, 103, 135, 136), (118, 117, 149, 150), (105, 104, 136, 137), (119, 118, 150, 151), (106, 105, 137, 138), (120, 119, 151, 152), (107, 106, 138, 139), (121, 120, 152, 153), (108, 107, 139, 140), (165, 164, 196, 197), (157, 156, 188, 189), (144, 143, 175, 176), (131, 130, 162, 163), (158, 157, 189, 190), (145, 144, 176, 177), (132, 131, 163, 164), (159, 158, 190, 191), (146, 145, 177, 178), (133, 132, 164, 165), (128, 159, 191, 160), (147, 146, 178, 179), (134, 133, 165, 166), (148, 147, 179, 180), (135, 134, 166, 167), (149, 148, 180, 181), (136, 135, 167, 168), (150, 149, 181, 182), (137, 136, 168, 169), (151, 150, 182, 183), (138, 137, 169, 170), (152, 151, 183, 184), (139, 138, 170, 171), (153, 152, 184, 185), (140, 139, 171, 172), (154, 153, 185, 186), (141, 140, 172, 173), (155, 154, 186, 187), (142, 141, 173, 174), (129, 128, 160, 161), (156, 155, 187, 188), (143, 142, 174, 175), (200, 199, 231, 232), (160, 191, 223, 192), (179, 178, 210, 211), (166, 165, 197, 198), (180, 179, 211, 212), (167, 166, 198, 199), (181, 180, 212, 213), (168, 167, 199, 200), (182, 181, 213, 214), (169, 168, 200, 201), (183, 182, 214, 215), (170, 169, 201, 202), (184, 183, 215, 216), (171, 170, 202, 203), (185, 184, 216, 217), (172, 171, 203, 204), (186, 185, 217, 218), (173, 172, 204, 205), (187, 186, 218, 219), (174, 173, 205, 206), (161, 160, 192, 193), (188, 187, 219, 220), (175, 174, 206, 207), (162, 161, 193, 194), (189, 188, 220, 221), (176, 175, 207, 208), (163, 162, 194, 195), (190, 189, 221, 222), (177, 176, 208, 209), (164, 163, 195, 196), (191, 190, 222, 223), (178, 177, 209, 210), (225, 224, 255, 254, 253, 252, 251, 250, 249, 248, 247, 246, 245, 244, 243, 242, 241, 240, 239, 238, 237, 236, 235, 234, 233, 232, 231, 230, 229, 228, 227, 226), (214, 213, 245, 246), (201, 200, 232, 233), (215, 214, 246, 247), (202, 201, 233, 234), (216, 215, 247, 248), (203, 202, 234, 235), (217, 216, 248, 249), (204, 203, 235, 236), (218, 217, 249, 250), (205, 204, 236, 237), (219, 218, 250, 251), (206, 205, 237, 238), (193, 192, 224, 225), (220, 219, 251, 252), (207, 206, 238, 239), (194, 193, 225, 226), (221, 220, 252, 253), (208, 207, 239, 240), (195, 194, 226, 227), (222, 221, 253, 254), (209, 208, 240, 241), (196, 195, 227, 228), (223, 222, 254, 255), (210, 209, 241, 242), (197, 196, 228, 229), (192, 223, 255, 224), (211, 210, 242, 243), (198, 197, 229, 230), (212, 211, 243, 244), (199, 198, 230, 231), (213, 212, 244, 245)])
_uv = me_cylinder.uv_layers.new(name='UVMap')
_uv.uv.foreach_set('vector', [1.0, 0.5, 1.0, 1.0, 0.9688, 1.0, 0.9688, 0.5, 0.9688, 0.5, 0.9688, 1.0, 0.9375, 1.0, 0.9375, 0.5, 0.9375, 0.5, 0.9375, 1.0, 0.9062, 1.0, 0.9062, 0.5, 0.9062, 0.5, 0.9062, 1.0, 0.875, 1.0, 0.875, 0.5, 0.875, 0.5, 0.875, 1.0, 0.8438, 1.0, 0.8438, 0.5, 0.8438, 0.5, 0.8438, 1.0, 0.8125, 1.0, 0.8125, 0.5, 0.8125, 0.5, 0.8125, 1.0, 0.7812, 1.0, 0.7812, 0.5, 0.7812, 0.5, 0.7812, 1.0, 0.75, 1.0, 0.75, 0.5, 0.75, 0.5, 0.75, 1.0, 0.7188, 1.0, 0.7188, 0.5, 0.7188, 0.5, 0.7188, 1.0, 0.6875, 1.0, 0.6875, 0.5, 0.6875, 0.5, 0.6875, 1.0, 0.6562, 1.0, 0.6562, 0.5, 0.6562, 0.5, 0.6562, 1.0, 0.625, 1.0, 0.625, 0.5, 0.625, 0.5, 0.625, 1.0, 0.5938, 1.0, 0.5938, 0.5, 0.5938, 0.5, 0.5938, 1.0, 0.5625, 1.0, 0.5625, 0.5, 0.5625, 0.5, 0.5625, 1.0, 0.5312, 1.0, 0.5312, 0.5, 0.5312, 0.5, 0.5312, 1.0, 0.5, 1.0, 0.5, 0.5, 0.5, 0.5, 0.5, 1.0, 0.4688, 1.0, 0.4688, 0.5, 0.4688, 0.5, 0.4688, 1.0, 0.4375, 1.0, 0.4375, 0.5, 0.4375, 0.5, 0.4375, 1.0, 0.4062, 1.0, 0.4062, 0.5, 0.4062, 0.5, 0.4062, 1.0, 0.375, 1.0, 0.375, 0.5, 0.375, 0.5, 0.375, 1.0, 0.3438, 1.0, 0.3438, 0.5, 0.3438, 0.5, 0.3438, 1.0, 0.3125, 1.0, 0.3125, 0.5, 0.3125, 0.5, 0.3125, 1.0, 0.2812, 1.0, 0.2812, 0.5, 0.2812, 0.5, 0.2812, 1.0, 0.25, 1.0, 0.25, 0.5, 0.25, 0.5, 0.25, 1.0, 0.2188, 1.0, 0.2188, 0.5, 0.2188, 0.5, 0.2188, 1.0, 0.1875, 1.0, 0.1875, 0.5, 0.1875, 0.5, 0.1875, 1.0, 0.1562, 1.0, 0.1562, 0.5, 0.1562, 0.5, 0.1562, 1.0, 0.125, 1.0, 0.125, 0.5, 0.125, 0.5, 0.125, 1.0, 0.09375, 1.0, 0.09375, 0.5, 0.09375, 0.5, 0.09375, 1.0, 0.0625, 1.0, 0.0625, 0.5, 0.875, 1.0, 0.9062, 1.0, 0.9062, 1.0, 0.875, 1.0, 0.0625, 0.5, 0.0625, 1.0, 0.03125, 1.0, 0.03125, 0.5, 0.03125, 0.5, 0.03125, 1.0, 0.0, 1.0, 0.0, 0.5, 0.75, 0.49, 0.7968, 0.4854, 0.8418, 0.4717, 0.8833, 0.4496, 0.9197, 0.4197, 0.9496, 0.3833, 0.9717, 0.3418, 0.9854, 0.2968, 0.99, 0.25, 0.9854, 0.2032, 0.9717, 0.1582, 0.9496, 0.1167, 0.9197, 0.08029, 0.8833, 0.05045, 0.8418, 0.02827, 0.7968, 0.01461, 0.75, 0.01, 0.7032, 0.01461, 0.6582, 0.02827, 0.6167, 0.05045, 0.5803, 0.08029, 0.5504, 0.1167, 0.5283, 0.1582, 0.5146, 0.2032, 0.51, 0.25, 0.5146, 0.2968, 0.5283, 0.3418, 0.5504, 0.3833, 0.5803, 0.4197, 0.6167, 0.4496, 0.6582, 0.4717, 0.7032, 0.4854, 0.2812, 1.0, 0.3125, 1.0, 0.3125, 1.0, 0.2812, 1.0, 0.5938, 1.0, 0.625, 1.0, 0.625, 1.0, 0.5938, 1.0, 0.3125, 1.0, 0.3438, 1.0, 0.3438, 1.0, 0.3125, 1.0, 0.03125, 1.0, 0.0625, 1.0, 0.0625, 1.0, 0.03125, 1.0, 0.7188, 1.0, 0.75, 1.0, 0.75, 1.0, 0.7188, 1.0, 0.4375, 1.0, 0.4688, 1.0, 0.4688, 1.0, 0.4375, 1.0, 0.1562, 1.0, 0.1875, 1.0, 0.1875, 1.0, 0.1562, 1.0, 0.8438, 1.0, 0.875, 1.0, 0.875, 1.0, 0.8438, 1.0, 0.5625, 1.0, 0.5938, 1.0, 0.5938, 1.0, 0.5625, 1.0, 0.2812, 1.0, 0.3125, 1.0, 0.3125, 1.0, 0.2812, 1.0, 0.9688, 1.0, 1.0, 1.0, 1.0, 1.0, 0.9688, 1.0, 0.0, 1.0, 0.03125, 1.0, 0.03125, 1.0, 0.0, 1.0, 0.6875, 1.0, 0.7188, 1.0, 0.7188, 1.0, 0.6875, 1.0, 0.4062, 1.0, 0.4375, 1.0, 0.4375, 1.0, 0.4062, 1.0, 0.125, 1.0, 0.1562, 1.0, 0.1562, 1.0, 0.125, 1.0, 0.8125, 1.0, 0.8438, 1.0, 0.8438, 1.0, 0.8125, 1.0, 0.5312, 1.0, 0.5625, 1.0, 0.5625, 1.0, 0.5312, 1.0, 0.25, 1.0, 0.2812, 1.0, 0.2812, 1.0, 0.25, 1.0, 0.9375, 1.0, 0.9688, 1.0, 0.9688, 1.0, 0.9375, 1.0, 0.6562, 1.0, 0.6875, 1.0, 0.6875, 1.0, 0.6562, 1.0, 0.375, 1.0, 0.4062, 1.0, 0.4062, 1.0, 0.375, 1.0, 0.09375, 1.0, 0.125, 1.0, 0.125, 1.0, 0.09375, 1.0, 0.7812, 1.0, 0.8125, 1.0, 0.8125, 1.0, 0.7812, 1.0, 0.5, 1.0, 0.5312, 1.0, 0.5312, 1.0, 0.5, 1.0, 0.2188, 1.0, 0.25, 1.0, 0.25, 1.0, 0.2188, 1.0, 0.9062, 1.0, 0.9375, 1.0, 0.9375, 1.0, 0.9062, 1.0, 0.625, 1.0, 0.6562, 1.0, 0.6562, 1.0, 0.625, 1.0, 0.3438, 1.0, 0.375, 1.0, 0.375, 1.0, 0.3438, 1.0, 0.0625, 1.0, 0.09375, 1.0, 0.09375, 1.0, 0.0625, 1.0, 0.75, 1.0, 0.7812, 1.0, 0.7812, 1.0, 0.75, 1.0, 0.4688, 1.0, 0.5, 1.0, 0.5, 1.0, 0.4688, 1.0, 0.1875, 1.0, 0.2188, 1.0, 0.2188, 1.0, 0.1875, 1.0, 0.1875, 1.0, 0.2188, 1.0, 0.2188, 1.0, 0.1875, 1.0, 0.6875, 1.0, 0.7188, 1.0, 0.7188, 1.0, 0.6875, 1.0, 0.25, 1.0, 0.2812, 1.0, 0.2812, 1.0, 0.25, 1.0, 0.6562, 1.0, 0.6875, 1.0, 0.6875, 1.0, 0.6562, 1.0, 0.2188, 1.0, 0.25, 1.0, 0.25, 1.0, 0.2188, 1.0, 0.625, 1.0, 0.6562, 1.0, 0.6562, 1.0, 0.625, 1.0, 0.1875, 1.0, 0.2188, 1.0, 0.2188, 1.0, 0.1875, 1.0, 0.5938, 1.0, 0.625, 1.0, 0.625, 1.0, 0.5938, 1.0, 0.1562, 1.0, 0.1875, 1.0, 0.1875, 1.0, 0.1562, 1.0, 0.5625, 1.0, 0.5938, 1.0, 0.5938, 1.0, 0.5625, 1.0, 0.9688, 1.0, 1.0, 1.0, 1.0, 1.0, 0.9688, 1.0, 0.125, 1.0, 0.1562, 1.0, 0.1562, 1.0, 0.125, 1.0, 0.5312, 1.0, 0.5625, 1.0, 0.5625, 1.0, 0.5312, 1.0, 0.9375, 1.0, 0.9688, 1.0, 0.9688, 1.0, 0.9375, 1.0, 0.09375, 1.0, 0.125, 1.0, 0.125, 1.0, 0.09375, 1.0, 0.5, 1.0, 0.5312, 1.0, 0.5312, 1.0, 0.5, 1.0, 0.9062, 1.0, 0.9375, 1.0, 0.9375, 1.0, 0.9062, 1.0, 0.0625, 1.0, 0.09375, 1.0, 0.09375, 1.0, 0.0625, 1.0, 0.4688, 1.0, 0.5, 1.0, 0.5, 1.0, 0.4688, 1.0, 0.875, 1.0, 0.9062, 1.0, 0.9062, 1.0, 0.875, 1.0, 0.03125, 1.0, 0.0625, 1.0, 0.0625, 1.0, 0.03125, 1.0, 0.4375, 1.0, 0.4688, 1.0, 0.4688, 1.0, 0.4375, 1.0, 0.8438, 1.0, 0.875, 1.0, 0.875, 1.0, 0.8438, 1.0, 0.0, 1.0, 0.03125, 1.0, 0.03125, 1.0, 0.0, 1.0, 0.4062, 1.0, 0.4375, 1.0, 0.4375, 1.0, 0.4062, 1.0, 0.8125, 1.0, 0.8438, 1.0, 0.8438, 1.0, 0.8125, 1.0, 0.375, 1.0, 0.4062, 1.0, 0.4062, 1.0, 0.375, 1.0, 0.7812, 1.0, 0.8125, 1.0, 0.8125, 1.0, 0.7812, 1.0, 0.3438, 1.0, 0.375, 1.0, 0.375, 1.0, 0.3438, 1.0, 0.75, 1.0, 0.7812, 1.0, 0.7812, 1.0, 0.75, 1.0, 0.3125, 1.0, 0.3438, 1.0, 0.3438, 1.0, 0.3125, 1.0, 0.7188, 1.0, 0.75, 1.0, 0.75, 1.0, 0.7188, 1.0, 0.9375, 1.0, 0.9688, 1.0, 0.9688, 1.0, 0.9375, 1.0, 0.5938, 1.0, 0.625, 1.0, 0.625, 1.0, 0.5938, 1.0, 0.1562, 1.0, 0.1875, 1.0, 0.1875, 1.0, 0.1562, 1.0, 0.5625, 1.0, 0.5938, 1.0, 0.5938, 1.0, 0.5625, 1.0, 0.9688, 1.0, 1.0, 1.0, 1.0, 1.0, 0.9688, 1.0, 0.125, 1.0, 0.1562, 1.0, 0.1562, 1.0, 0.125, 1.0, 0.5312, 1.0, 0.5625, 1.0, 0.5625, 1.0, 0.5312, 1.0, 0.9375, 1.0, 0.9688, 1.0, 0.9688, 1.0, 0.9375, 1.0, 0.09375, 1.0, 0.125, 1.0, 0.125, 1.0, 0.09375, 1.0, 0.5, 1.0, 0.5312, 1.0, 0.5312, 1.0, 0.5, 1.0, 0.9062, 1.0, 0.9375, 1.0, 0.9375, 1.0, 0.9062, 1.0, 0.0625, 1.0, 0.09375, 1.0, 0.09375, 1.0, 0.0625, 1.0, 0.4688, 1.0, 0.5, 1.0, 0.5, 1.0, 0.4688, 1.0, 0.875, 1.0, 0.9062, 1.0, 0.9062, 1.0, 0.875, 1.0, 0.03125, 1.0, 0.0625, 1.0, 0.0625, 1.0, 0.03125, 1.0, 0.4375, 1.0, 0.4688, 1.0, 0.4688, 1.0, 0.4375, 1.0, 0.8438, 1.0, 0.875, 1.0, 0.875, 1.0, 0.8438, 1.0, 0.0, 1.0, 0.03125, 1.0, 0.03125, 1.0, 0.0, 1.0, 0.4062, 1.0, 0.4375, 1.0, 0.4375, 1.0, 0.4062, 1.0, 0.8125, 1.0, 0.8438, 1.0, 0.8438, 1.0, 0.8125, 1.0, 0.375, 1.0, 0.4062, 1.0, 0.4062, 1.0, 0.375, 1.0, 0.7812, 1.0, 0.8125, 1.0, 0.8125, 1.0, 0.7812, 1.0, 0.3438, 1.0, 0.375, 1.0, 0.375, 1.0, 0.3438, 1.0, 0.75, 1.0, 0.7812, 1.0, 0.7812, 1.0, 0.75, 1.0, 0.3125, 1.0, 0.3438, 1.0, 0.3438, 1.0, 0.3125, 1.0, 0.7188, 1.0, 0.75, 1.0, 0.75, 1.0, 0.7188, 1.0, 0.2812, 1.0, 0.3125, 1.0, 0.3125, 1.0, 0.2812, 1.0, 0.6875, 1.0, 0.7188, 1.0, 0.7188, 1.0, 0.6875, 1.0, 0.25, 1.0, 0.2812, 1.0, 0.2812, 1.0, 0.25, 1.0, 0.6562, 1.0, 0.6875, 1.0, 0.6875, 1.0, 0.6562, 1.0, 0.2188, 1.0, 0.25, 1.0, 0.25, 1.0, 0.2188, 1.0, 0.625, 1.0, 0.6562, 1.0, 0.6562, 1.0, 0.625, 1.0, 0.8438, 1.0, 0.875, 1.0, 0.875, 1.0, 0.8438, 1.0, 0.09375, 1.0, 0.125, 1.0, 0.125, 1.0, 0.09375, 1.0, 0.5, 1.0, 0.5312, 1.0, 0.5312, 1.0, 0.5, 1.0, 0.9062, 1.0, 0.9375, 1.0, 0.9375, 1.0, 0.9062, 1.0, 0.0625, 1.0, 0.09375, 1.0, 0.09375, 1.0, 0.0625, 1.0, 0.4688, 1.0, 0.5, 1.0, 0.5, 1.0, 0.4688, 1.0, 0.875, 1.0, 0.9062, 1.0, 0.9062, 1.0, 0.875, 1.0, 0.03125, 1.0, 0.0625, 1.0, 0.0625, 1.0, 0.03125, 1.0, 0.4375, 1.0, 0.4688, 1.0, 0.4688, 1.0, 0.4375, 1.0, 0.8438, 1.0, 0.875, 1.0, 0.875, 1.0, 0.8438, 1.0, 0.0, 1.0, 0.03125, 1.0, 0.03125, 1.0, 0.0, 1.0, 0.4062, 1.0, 0.4375, 1.0, 0.4375, 1.0, 0.4062, 1.0, 0.8125, 1.0, 0.8438, 1.0, 0.8438, 1.0, 0.8125, 1.0, 0.375, 1.0, 0.4062, 1.0, 0.4062, 1.0, 0.375, 1.0, 0.7812, 1.0, 0.8125, 1.0, 0.8125, 1.0, 0.7812, 1.0, 0.3438, 1.0, 0.375, 1.0, 0.375, 1.0, 0.3438, 1.0, 0.75, 1.0, 0.7812, 1.0, 0.7812, 1.0, 0.75, 1.0, 0.3125, 1.0, 0.3438, 1.0, 0.3438, 1.0, 0.3125, 1.0, 0.7188, 1.0, 0.75, 1.0, 0.75, 1.0, 0.7188, 1.0, 0.2812, 1.0, 0.3125, 1.0, 0.3125, 1.0, 0.2812, 1.0, 0.6875, 1.0, 0.7188, 1.0, 0.7188, 1.0, 0.6875, 1.0, 0.25, 1.0, 0.2812, 1.0, 0.2812, 1.0, 0.25, 1.0, 0.6562, 1.0, 0.6875, 1.0, 0.6875, 1.0, 0.6562, 1.0, 0.2188, 1.0, 0.25, 1.0, 0.25, 1.0, 0.2188, 1.0, 0.625, 1.0, 0.6562, 1.0, 0.6562, 1.0, 0.625, 1.0, 0.1875, 1.0, 0.2188, 1.0, 0.2188, 1.0, 0.1875, 1.0, 0.5938, 1.0, 0.625, 1.0, 0.625, 1.0, 0.5938, 1.0, 0.1562, 1.0, 0.1875, 1.0, 0.1875, 1.0, 0.1562, 1.0, 0.5625, 1.0, 0.5938, 1.0, 0.5938, 1.0, 0.5625, 1.0, 0.9688, 1.0, 1.0, 1.0, 1.0, 1.0, 0.9688, 1.0, 0.125, 1.0, 0.1562, 1.0, 0.1562, 1.0, 0.125, 1.0, 0.5312, 1.0, 0.5625, 1.0, 0.5625, 1.0, 0.5312, 1.0, 0.75, 1.0, 0.7812, 1.0, 0.7812, 1.0, 0.75, 1.0, 0.0, 1.0, 0.03125, 1.0, 0.03125, 1.0, 0.0, 1.0, 0.4062, 1.0, 0.4375, 1.0, 0.4375, 1.0, 0.4062, 1.0, 0.8125, 1.0, 0.8438, 1.0, 0.8438, 1.0, 0.8125, 1.0, 0.375, 1.0, 0.4062, 1.0, 0.4062, 1.0, 0.375, 1.0, 0.7812, 1.0, 0.8125, 1.0, 0.8125, 1.0, 0.7812, 1.0, 0.3438, 1.0, 0.375, 1.0, 0.375, 1.0, 0.3438, 1.0, 0.75, 1.0, 0.7812, 1.0, 0.7812, 1.0, 0.75, 1.0, 0.3125, 1.0, 0.3438, 1.0, 0.3438, 1.0, 0.3125, 1.0, 0.7188, 1.0, 0.75, 1.0, 0.75, 1.0, 0.7188, 1.0, 0.2812, 1.0, 0.3125, 1.0, 0.3125, 1.0, 0.2812, 1.0, 0.6875, 1.0, 0.7188, 1.0, 0.7188, 1.0, 0.6875, 1.0, 0.25, 1.0, 0.2812, 1.0, 0.2812, 1.0, 0.25, 1.0, 0.6562, 1.0, 0.6875, 1.0, 0.6875, 1.0, 0.6562, 1.0, 0.2188, 1.0, 0.25, 1.0, 0.25, 1.0, 0.2188, 1.0, 0.625, 1.0, 0.6562, 1.0, 0.6562, 1.0, 0.625, 1.0, 0.1875, 1.0, 0.2188, 1.0, 0.2188, 1.0, 0.1875, 1.0, 0.5938, 1.0, 0.625, 1.0, 0.625, 1.0, 0.5938, 1.0, 0.1562, 1.0, 0.1875, 1.0, 0.1875, 1.0, 0.1562, 1.0, 0.5625, 1.0, 0.5938, 1.0, 0.5938, 1.0, 0.5625, 1.0, 0.9688, 1.0, 1.0, 1.0, 1.0, 1.0, 0.9688, 1.0, 0.125, 1.0, 0.1562, 1.0, 0.1562, 1.0, 0.125, 1.0, 0.5312, 1.0, 0.5625, 1.0, 0.5625, 1.0, 0.5312, 1.0, 0.9375, 1.0, 0.9688, 1.0, 0.9688, 1.0, 0.9375, 1.0, 0.09375, 1.0, 0.125, 1.0, 0.125, 1.0, 0.09375, 1.0, 0.5, 1.0, 0.5312, 1.0, 0.5312, 1.0, 0.5, 1.0, 0.9062, 1.0, 0.9375, 1.0, 0.9375, 1.0, 0.9062, 1.0, 0.0625, 1.0, 0.09375, 1.0, 0.09375, 1.0, 0.0625, 1.0, 0.4688, 1.0, 0.5, 1.0, 0.5, 1.0, 0.4688, 1.0, 0.875, 1.0, 0.9062, 1.0, 0.9062, 1.0, 0.875, 1.0, 0.03125, 1.0, 0.0625, 1.0, 0.0625, 1.0, 0.03125, 1.0, 0.4375, 1.0, 0.4688, 1.0, 0.4688, 1.0, 0.4375, 1.0, 0.2968, 0.4854, 0.25, 0.49, 0.2032, 0.4854, 0.1582, 0.4717, 0.1167, 0.4496, 0.08029, 0.4197, 0.05045, 0.3833, 0.02827, 0.3418, 0.01461, 0.2968, 0.01, 0.25, 0.01461, 0.2032, 0.02827, 0.1582, 0.05045, 0.1167, 0.08029, 0.08029, 0.1167, 0.05045, 0.1582, 0.02827, 0.2032, 0.01461, 0.25, 0.01, 0.2968, 0.01461, 0.3418, 0.02827, 0.3833, 0.05045, 0.4197, 0.08029, 0.4496, 0.1167, 0.4717, 0.1582, 0.4854, 0.2032, 0.49, 0.25, 0.4854, 0.2968, 0.4717, 0.3418, 0.4496, 0.3833, 0.4197, 0.4197, 0.3833, 0.4496, 0.3418, 0.4717, 0.3125, 1.0, 0.3438, 1.0, 0.3438, 1.0, 0.3125, 1.0, 0.7188, 1.0, 0.75, 1.0, 0.75, 1.0, 0.7188, 1.0, 0.2812, 1.0, 0.3125, 1.0, 0.3125, 1.0, 0.2812, 1.0, 0.6875, 1.0, 0.7188, 1.0, 0.7188, 1.0, 0.6875, 1.0, 0.25, 1.0, 0.2812, 1.0, 0.2812, 1.0, 0.25, 1.0, 0.6562, 1.0, 0.6875, 1.0, 0.6875, 1.0, 0.6562, 1.0, 0.2188, 1.0, 0.25, 1.0, 0.25, 1.0, 0.2188, 1.0, 0.625, 1.0, 0.6562, 1.0, 0.6562, 1.0, 0.625, 1.0, 0.1875, 1.0, 0.2188, 1.0, 0.2188, 1.0, 0.1875, 1.0, 0.5938, 1.0, 0.625, 1.0, 0.625, 1.0, 0.5938, 1.0, 0.1562, 1.0, 0.1875, 1.0, 0.1875, 1.0, 0.1562, 1.0, 0.5625, 1.0, 0.5938, 1.0, 0.5938, 1.0, 0.5625, 1.0, 0.9688, 1.0, 1.0, 1.0, 1.0, 1.0, 0.9688, 1.0, 0.125, 1.0, 0.1562, 1.0, 0.1562, 1.0, 0.125, 1.0, 0.5312, 1.0, 0.5625, 1.0, 0.5625, 1.0, 0.5312, 1.0, 0.9375, 1.0, 0.9688, 1.0, 0.9688, 1.0, 0.9375, 1.0, 0.09375, 1.0, 0.125, 1.0, 0.125, 1.0, 0.09375, 1.0, 0.5, 1.0, 0.5312, 1.0, 0.5312, 1.0, 0.5, 1.0, 0.9062, 1.0, 0.9375, 1.0, 0.9375, 1.0, 0.9062, 1.0, 0.0625, 1.0, 0.09375, 1.0, 0.09375, 1.0, 0.0625, 1.0, 0.4688, 1.0, 0.5, 1.0, 0.5, 1.0, 0.4688, 1.0, 0.875, 1.0, 0.9062, 1.0, 0.9062, 1.0, 0.875, 1.0, 0.03125, 1.0, 0.0625, 1.0, 0.0625, 1.0, 0.03125, 1.0, 0.4375, 1.0, 0.4688, 1.0, 0.4688, 1.0, 0.4375, 1.0, 0.8438, 1.0, 0.875, 1.0, 0.875, 1.0, 0.8438, 1.0, 0.0, 1.0, 0.03125, 1.0, 0.03125, 1.0, 0.0, 1.0, 0.4062, 1.0, 0.4375, 1.0, 0.4375, 1.0, 0.4062, 1.0, 0.8125, 1.0, 0.8438, 1.0, 0.8438, 1.0, 0.8125, 1.0, 0.375, 1.0, 0.4062, 1.0, 0.4062, 1.0, 0.375, 1.0, 0.7812, 1.0, 0.8125, 1.0, 0.8125, 1.0, 0.7812, 1.0, 0.3438, 1.0, 0.375, 1.0, 0.375, 1.0, 0.3438, 1.0])
me_cylinder.use_remesh_preserve_volume = False
me_cylinder.use_remesh_preserve_attributes = False
me_cylinder.use_mirror_vertex_groups = False
me_cylinder.update()

# ---- objects
ob_light = bpy.data.objects.new('Light', light_light)
ob_camera = bpy.data.objects.new('Camera', cam_camera)
ob_kunai = bpy.data.objects.new('Kunai', me_plane_001)
ob_explosif = bpy.data.objects.new('Explosif', me_cylinder)
ob_empty = bpy.data.objects.new('Empty', None)
ob_empty_001 = bpy.data.objects.new('Empty.001', None)

# ---- transforms, parenting, visibility, modifiers, constraints
ob_light.location = (4.076, 1.005, 5.904)
ob_light.rotation_euler = (0.6503, 0.05522, 1.866)
ob_light.lock_rotations_4d = False
ob_light.empty_display_type = 'ARROWS'
ob_light.color = (0.0, 0.0, 0.0, 0.0)
ob_light.lineart.crease_threshold = 0.0
ob_camera.location = (7.359, -6.926, 4.958)
ob_camera.rotation_euler = (1.109, 0.0, 0.8149)
ob_camera.lock_rotations_4d = False
ob_camera.empty_display_type = 'ARROWS'
ob_camera.color = (0.0, 0.0, 0.0, 0.0)
ob_camera.display_type = 'WIRE'
ob_camera.lineart.crease_threshold = 0.0
ob_kunai.location = (-2.106e-16, 1.122, -0.9486)
ob_kunai.rotation_euler = (1.571, 0.0, 1.571)
ob_kunai.lineart.crease_threshold = 0.0
_m = ob_kunai.modifiers.new('Mirror', 'MIRROR')
_m.use_axis = (False, True, True)
_m.use_clip = True
_m = ob_kunai.modifiers.new('Subdivision', 'SUBSURF')
_m.uv_smooth = 'PRESERVE_CORNERS'
_m.show_only_control_edges = False
ob_explosif.location = (0.03608, 21.08, -1.01)
ob_explosif.rotation_euler = (1.571, 0.0, 0.0)
ob_explosif.scale = (1.917, 1.917, -5.301)
ob_explosif.lineart.crease_threshold = 0.0
ob_empty.location = (0.0, 26.34, -0.9518)
ob_empty.rotation_euler = (1.571, -0.0, 1.571)
ob_empty.scale = (14.54, 16.04, -14.54)
ob_empty.empty_display_type = 'IMAGE'
ob_empty.empty_display_size = 5.0
ob_empty.show_empty_image_perspective = False
ob_empty.use_empty_image_alpha = True
ob_empty.color = (1.0, 1.0, 1.0, 0.4925)
ob_empty.hide_select = True
ob_empty.lineart.crease_threshold = 0.0
ob_empty_001.location = (-32.38, 0.0, -0.8119)
ob_empty_001.rotation_euler = (1.571, -0.0, 0.0)
ob_empty_001.scale = (-14.54, 16.04, -14.54)
ob_empty_001.empty_display_type = 'IMAGE'
ob_empty_001.empty_display_size = 5.0
ob_empty_001.show_empty_image_perspective = False
ob_empty_001.use_empty_image_alpha = True
ob_empty_001.color = (1.0, 1.0, 1.0, 0.4824)
ob_empty_001.hide_select = True
ob_empty_001.lineart.crease_threshold = 0.0

# ---- collection membership
col_collection.objects.link(ob_light)
col_collection.objects.link(ob_camera)
col_collection.objects.link(ob_kunai)
col_collection.objects.link(ob_explosif)
col_ref.objects.link(ob_empty)
col_ref.objects.link(ob_empty_001)

# ---- scene / render settings (as saved in the file)
scene.camera = ob_camera
scene.frame_start = 1; scene.frame_end = 250; scene.frame_set(1)
scene.render.engine = 'BLENDER_EEVEE_NEXT'
scene.cycles.use_denoising = False
scene.cycles.samples = 128
scene.cycles.sampling_pattern = 'TABULATED_SOBOL'
scene.cycles.use_adaptive_sampling = False
scene.cycles.use_light_tree = False
scene.view_settings.view_transform = 'Filmic'
bpy.context.view_layer.update()
